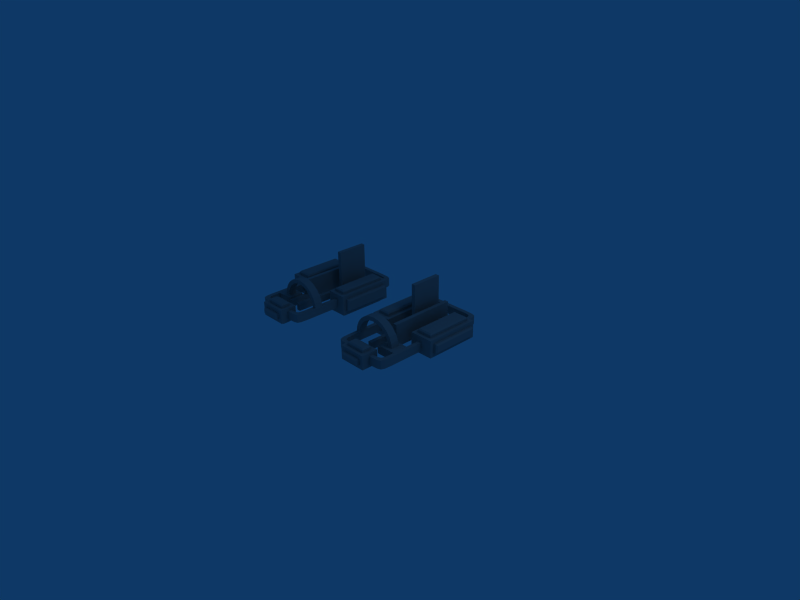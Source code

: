 # Source: archgreeble.blend  (saved by Blender 2.49.2; exported with 4.5.12 LTS)
import bpy
from mathutils import Matrix  # noqa: F401  (used for matrix-valued properties, if any)

bpy.ops.wm.read_factory_settings(use_empty=True)
scene = bpy.context.scene
scene.name = 'Scene'

# ---- collections
col_collection_1 = bpy.data.collections.new('Collection 1'); scene.collection.children.link(col_collection_1)

# ---- materials (node trees are filled in below, after node groups)
mat_material = bpy.data.materials.new('Material')
mat_material.alpha_threshold = 0.0
mat_material.diffuse_color = (0.56, 0.56, 0.56, 1.0)
mat_material.roughness = 0.5
mat_material.line_color = (0.0, 0.0, 0.0, 1.0)

# ---- material node trees

# ---- world
world_world = bpy.data.worlds.new('World'); scene.world = world_world
world_world.color = (0.05656, 0.2208, 0.4)
world_world.use_sun_shadow = False
world_world.sun_shadow_jitter_overblur = 0.0
world_world.cycles.sampling_method = 'MANUAL'
world_world.cycles.sample_map_resolution = 256

# ---- cameras
cam_camera = bpy.data.cameras.new('Camera')
cam_camera.passepartout_alpha = 0.2
cam_camera.clip_end = 100.0
cam_camera.lens = 35.0
cam_camera.ortho_scale = 7.314
cam_camera.show_passepartout = False
cam_camera.show_safe_areas = True
cam_camera.dof.focus_distance = 0.0
cam_camera.dof.aperture_fstop = 128.0

# ---- lights
light_spot = bpy.data.lights.new('Spot', 'POINT')
light_spot.transmission_factor = 0.0
light_spot.cutoff_distance = 30.0
light_spot.energy = 100.0
light_spot.shadow_buffer_clip_start = 1.001
light_spot.shadow_soft_size = 1.0
light_spot.shadow_maximum_resolution = 0.006
light_spot.use_absolute_resolution = True
light_spot.cycles.use_multiple_importance_sampling = False

# ---- meshes
me_mesh_001 = bpy.data.meshes.new('Mesh.001')
me_mesh_001.from_pydata([(1.09, 0.5672, 0.9703), (-3.068, 0.5672, 0.9703), (-3.068, 0.8776, 0.9703), (-2.758, -0.8477, 0.9503), (-2.131, -1.153, 0.9904), (-2.758, -1.153, 0.9904), (-2.758, -0.9126, 1.876), (-2.131, -0.9126, 1.876), (-2.758, -0.7939, 1.359), (-2.131, -0.6439, 1.721), (-2.758, -0.6439, 1.721), (-2.758, -0.4053, 2.032), (-2.758, -0.2495, 2.539), (-2.131, -0.2495, 2.539), (-2.758, -0.09435, 2.271), (-2.131, 0.1874, 2.72), (-2.131, -0.09435, 2.271), (-2.758, 0.1874, 2.72), (-2.131, 0.6563, 2.472), (-2.758, 0.2677, 2.421), (-2.758, 1.125, 2.72), (-2.131, 0.6563, 2.782), (-2.131, 1.125, 2.72), (-2.758, 1.562, 2.539), (-2.131, 1.562, 2.539), (-2.758, 1.937, 2.251), (-2.131, 1.718, 2.032), (-2.758, 1.407, 2.271), (-2.758, 2.225, 1.876), (-2.131, 2.406, 1.439), (-2.758, 2.406, 1.439), (-2.131, 2.107, 1.359), (-2.131, 2.465, 0.9904), (-2.131, -1.094, 1.439), (-2.131, -0.8477, 0.9503), (-2.131, -0.7939, 1.359), (-2.131, -0.6247, 2.251), (-2.131, -0.4053, 2.032), (-2.131, 0.2677, 2.421), (-2.131, 1.045, 2.421), (-2.131, 1.407, 2.271), (-2.131, 1.937, 2.251), (-2.131, 1.957, 1.721), (-2.131, 2.16, 0.9503), (-2.131, 2.225, 1.876), (-2.758, -1.094, 1.439), (-2.758, -0.6247, 2.251), (-2.758, 0.6563, 2.782), (-2.758, 0.6563, 2.472), (-2.758, 1.045, 2.421), (-2.758, 1.718, 2.032), (-2.758, 1.957, 1.721), (-2.758, 2.107, 1.359), (-2.758, 2.16, 0.9503), (-2.758, 2.465, 0.9904), (-4.474, 1.505, 1.082), (-4.441, -1.534, 1.082), (-4.441, 2.041, 1.082), (-4.164, -0.997, 1.082), (-4.137, -1.333, 1.082), (-3.537, -1.934, 1.082), (3.962, -1.934, 1.082), (-3.068, -0.3701, 1.082), (4.562, -1.333, 1.082), (4.499, -1.901, 1.082), (-4.073, 2.409, 1.082), (-4.164, 1.505, 1.082), (-4.341, 2.309, 1.082), (-4.056, 2.024, 1.082), (-3.872, 2.105, 1.082), (4.499, 2.409, 1.082), (4.766, 2.309, 1.082), (4.866, 2.041, 1.082), (4.866, -1.534, 1.082), (-4.474, -0.997, 1.082), (-4.474, 1.505, 0.4243), (-4.441, 2.041, 0.4243), (-4.073, 2.409, 0.4243), (-3.537, 2.442, 1.082), (3.962, 2.442, 0.4243), (3.962, 2.442, 1.082), (4.499, 2.409, 0.4243), (4.866, 2.041, 0.4243), (4.899, 1.505, 1.082), (4.899, -0.997, 1.082), (4.899, -0.997, 0.4243), (4.766, -1.801, 1.082), (3.962, -1.934, 0.4243), (-4.341, -1.801, 0.4243), (-4.073, -1.901, 1.082), (-4.341, -1.801, 1.082), (-4.441, -1.534, 0.4243), (-4.474, -0.997, 0.4243), (-3.537, -1.624, 1.082), (-3.068, -1.624, 1.082), (-3.068, -1.624, 0.4243), (-3.068, -0.3701, 0.9703), (-1.854, -0.3701, 0.9703), (-1.854, -0.3701, 1.082), (-1.854, -1.624, 1.082), (4.297, -1.597, 0.4243), (3.962, -1.624, 0.4243), (3.962, -1.624, 1.082), (4.297, -1.597, 1.082), (4.481, -1.516, 0.4243), (4.481, -1.516, 1.082), (4.562, -1.333, 0.4243), (4.589, -0.997, 1.082), (4.589, -0.997, 0.4243), (4.589, 1.505, 1.082), (4.563, 1.84, 0.4243), (4.563, 1.84, 1.082), (4.484, 2.024, 0.4243), (4.484, 2.024, 1.082), (4.301, 2.105, 0.4243), (4.301, 2.105, 1.082), (3.962, 2.132, 1.082), (-3.537, 2.132, 1.082), (-3.872, 2.105, 0.4243), (-3.537, 2.132, 0.4243), (-4.056, 2.024, 0.4243), (-4.137, 1.84, 1.082), (-4.164, -0.997, 0.4243), (-4.056, -1.516, 1.082), (-3.537, -1.624, 0.4243), (-3.872, -1.597, 1.082), (-4.137, 1.84, 0.4243), (-4.341, 2.309, 0.4243), (-3.537, 2.442, 0.4243), (3.962, 2.132, 0.4243), (4.766, 2.309, 0.4243), (4.589, 1.505, 0.4243), (-4.137, -1.333, 0.4243), (-4.164, 1.505, 0.4243), (-4.073, -1.901, 0.4243), (-4.056, -1.516, 0.4243), (-3.537, -1.934, 0.4243), (-3.872, -1.597, 0.4243), (-1.854, -1.624, 0.4243), (4.499, -1.901, 0.4243), (4.766, -1.801, 0.4243), (4.866, -1.534, 0.4243), (4.899, 1.505, 0.4243), (-3.068, -0.3701, 0.4243), (-3.068, -0.05973, 0.9703), (-3.068, -0.05973, 0.4243), (3.493, -0.05973, 0.4243), (3.493, -0.05973, 2.16), (-1.591, -0.05973, 0.9703), (3.493, -0.3701, 0.4243), (3.493, -0.3701, 2.16), (-1.854, -0.3701, 0.4243), (3.493, 0.8776, 0.4243), (-3.068, 0.8776, 0.4243), (3.493, 0.5672, 0.4243), (3.493, 0.8776, 3.929), (1.09, 0.8776, 0.9703), (1.09, 0.8776, 3.929), (3.493, 0.5672, 3.929), (-3.068, 0.5672, 0.4243), (-1.591, -0.3701, 0.9703), (-1.591, -0.3701, 2.16), (-1.591, -0.05973, 2.16), (1.09, 0.5672, 3.929), (-0.4437, -2.819, 1.222), (-0.4437, -2.819, 0.5081), (3.519, -2.819, 1.53), (-0.7518, -2.819, 0.2), (-0.7518, -2.819, 1.53), (-0.7518, -0.9736, 0.2), (-0.6337, 1.517, 1.512), (3.46, 1.825, 1.512), (3.768, 1.517, 1.512), (-0.6337, 3.079, 1.512), (-0.3257, 2.771, 1.512), (3.768, 3.079, 1.512), (3.768, 3.079, -0.056), (-0.3257, 2.771, -0.056), (-0.6337, 3.079, -0.056), (3.46, 2.771, -0.056), (-0.3257, 1.825, -0.056), (3.46, 1.825, -0.056), (3.768, 1.517, -0.056), (-0.6337, 1.517, -0.056), (-5.08, 1.337, 0.229), (-4.069, -0.4888, 0.229), (-5.08, -0.7969, 0.229), (3.211, -2.511, 1.53), (-0.7518, -0.9736, 1.53), (3.519, -0.9736, 1.53), (3.211, -1.282, 0.2), (3.519, -0.9736, 0.2), (3.211, -2.511, 0.2), (-0.4437, -2.511, 0.2), (3.519, -2.819, 0.2), (-3.761, -0.7969, 1.3), (-4.772, -0.4888, 1.3), (-4.069, -0.4888, 1.3), (-4.772, 1.029, 1.3), (-3.761, 1.337, 1.3), (-5.08, -0.7969, 1.3), (-5.08, 1.029, 0.9919), (-3.761, 1.337, 0.229), (-5.08, 1.337, 1.3), (-3.761, -0.7969, 0.229), (-4.069, 1.029, 1.3), (-4.069, 1.029, 1.5), (-5.28, 1.029, 0.5371), (-0.3257, 2.771, 1.712), (-5.08, -0.4888, 0.9919), (-5.08, -0.4888, 0.5371), (-0.4437, -3.019, 1.222), (-0.4437, -2.511, 0.0), (3.211, -2.511, 0.0), (3.46, 3.279, 0.2521), (3.46, 3.079, 0.2521), (3.46, 3.079, 1.204), (-0.4437, -1.282, 1.53), (-0.3257, 1.825, -0.256), (-0.3257, 3.079, 0.2521), (-0.3257, 3.079, 1.204), (-0.3257, 1.825, 1.512), (-0.3257, 1.825, 1.712), (-0.2257, 2.671, 1.812), (3.46, 2.771, 1.512), (-5.08, 1.029, 0.5371), (-5.28, -0.4888, 0.5371), (3.211, -2.819, 0.5081), (3.211, -3.019, 1.222), (3.211, -2.819, 1.222), (3.211, -1.282, 0.0), (3.211, -1.282, 1.53), (-0.4437, -1.282, 0.2), (3.36, 1.925, -0.356), (3.46, 1.825, -0.256), (-4.169, -0.3888, 1.6), (-4.169, 0.9293, 1.6), (-0.3437, -3.119, 0.6081), (-0.3437, -3.119, 1.122), (3.211, -3.019, 0.5081), (3.111, -1.382, -0.1), (-0.3437, -1.382, 1.83), (-0.4437, -2.511, 1.53), (3.211, -2.511, 1.73), (3.36, 2.671, 1.812), (3.36, 1.925, 1.812), (-5.38, 0.9293, 0.6371), (-5.28, 1.029, 0.9919), (-5.38, -0.3888, 0.6371), (-5.28, -0.4888, 0.9919), (-0.3437, -2.411, -0.1), (3.111, -2.411, -0.1), (3.46, 2.771, -0.256), (3.36, 3.379, 0.3521), (3.111, -1.382, 1.83), (-0.2257, 2.671, -0.356), (-0.2257, 3.379, 1.104), (-0.2257, 3.379, 0.3521), (-0.2257, 1.925, 1.812), (3.46, 1.825, 1.712), (-5.38, 0.9293, 0.8919), (-5.38, -0.3888, 0.8919), (-0.3257, 2.771, -0.256), (3.36, 2.671, -0.356), (3.46, 3.279, 1.204), (-0.3257, 3.279, 1.204), (3.36, 3.379, 1.104), (-4.772, -0.4888, 1.5), (-4.069, -0.4888, 1.5), (3.46, 2.771, 1.712), (3.111, -3.119, 0.6081), (3.111, -3.119, 1.122), (3.111, -2.411, 1.83), (3.211, -1.282, 1.73), (-0.4437, -1.282, 0.0), (-0.3437, -1.382, -0.1), (-0.2257, 1.925, -0.356), (-0.3257, 3.279, 0.2521), (-0.3437, -2.411, 1.83), (-0.4437, -1.282, 1.73), (-0.4437, -2.511, 1.73), (-4.672, -0.3888, 1.6), (-4.772, 1.029, 1.5), (-4.672, 0.9293, 1.6), (-0.4437, -3.019, 0.5081), (-4.069, 1.029, 0.029), (-4.069, 1.029, 0.229), (-4.772, 1.029, 0.229), (-4.772, -0.4888, 0.229), (-4.672, 0.9293, -0.071), (-4.169, 0.9293, -0.071), (-4.772, -0.4888, 0.029), (-4.069, -0.4888, 0.029), (-4.672, -0.3888, -0.071), (-4.169, -0.3888, -0.071), (-4.772, 1.029, 0.029)], [], [(7, 34, 35), (36, 9, 37), (44, 42, 31), (44, 32, 29), (3, 6, 8), (10, 46, 11), (51, 28, 52), (54, 28, 30), (67, 90, 58), (58, 90, 59), (125, 60, 93), (103, 64, 105), (63, 86, 107), (107, 86, 109), (121, 67, 66), (66, 67, 58), (78, 69, 117), (70, 115, 113), (71, 111, 109), (71, 109, 86), (143, 62, 96), (98, 151, 97), (88, 127, 133), (133, 127, 126), (118, 128, 119), (114, 81, 112), (110, 130, 131), (131, 130, 108), (132, 88, 122), (122, 88, 133), (136, 137, 124), (139, 100, 104), (140, 106, 108), (140, 108, 130), (151, 146, 149), (160, 150, 161), (48, 18, 38, 19), (47, 21, 22, 20), (4, 34, 7, 33), (105, 64, 86, 63), (142, 82, 72, 83), (63, 107, 108, 106), (119, 117, 69, 118), (190, 191, 194, 192), (184, 203, 199, 202), (207, 225, 210, 226), (239, 227, 229, 228), (260, 247, 207, 246), (226, 249, 261, 248), (280, 278, 241, 279), (267, 281, 283, 282), (291, 293, 294, 292), (295, 289, 293, 291), (290, 285, 292, 294), (295, 285, 290, 289), (288, 287, 295, 291), (289, 290, 294, 293), (292, 285, 286, 185), (292, 185, 288, 291), (295, 287, 286, 285), (243, 272, 278, 280), (275, 274, 230, 240), (239, 270, 237, 284), (277, 257, 253, 214), (218, 276, 233, 234), (274, 275, 250, 212), (284, 237, 238, 211), (272, 243, 273, 254), (240, 230, 213, 251), (239, 228, 271, 270), (246, 207, 226, 248), (282, 283, 236, 206), (208, 223, 244, 269), (267, 268, 235, 281), (265, 264, 266, 256), (262, 252, 263, 255), (261, 249, 247, 260), (222, 259, 245, 258), (265, 256, 257, 277), (262, 255, 276, 218), (279, 241, 254, 273), (214, 253, 266, 264), (263, 252, 234, 233), (251, 213, 212, 250), (271, 228, 211, 238), (222, 258, 223, 208), (235, 268, 206, 236), (245, 259, 269, 244), (187, 243, 280, 242), (278, 272, 254, 241), (274, 232, 190, 230), (275, 240, 251, 250), (165, 227, 239, 284), (270, 271, 238, 237), (267, 282, 198, 196), (281, 235, 236, 283), (280, 279, 217, 242), (277, 214, 215, 219), (257, 256, 266, 253), (234, 181, 180, 218), (255, 263, 233, 276), (193, 232, 274, 212), (211, 164, 165, 284), (187, 231, 273, 243), (213, 230, 190, 192), (261, 260, 246, 248), (198, 282, 206, 205), (174, 208, 269, 224), (258, 245, 244, 223), (197, 268, 267, 196), (220, 216, 264, 265), (262, 177, 179, 252), (249, 209, 201, 247), (171, 259, 222, 221), (220, 265, 277, 219), (180, 177, 262, 218), (217, 279, 273, 231), (215, 214, 264, 216), (234, 252, 179, 181), (213, 192, 193, 212), (211, 228, 229, 164), (210, 209, 249, 226), (222, 208, 174, 221), (207, 247, 201, 225), (197, 205, 206, 268), (171, 224, 269, 259), (204, 202, 199, 195), (201, 203, 184, 225), (186, 210, 225, 184), (200, 209, 210, 186), (200, 203, 201, 209), (197, 195, 199, 205), (203, 198, 205, 199), (200, 196, 198, 203), (200, 195, 197, 196), (204, 195, 200, 186), (194, 191, 189, 166), (167, 193, 192, 194), (169, 232, 193, 167), (169, 191, 190, 232), (169, 188, 189, 191), (187, 166, 189, 231), (188, 217, 231, 189), (168, 242, 217, 188), (168, 166, 187, 242), (286, 202, 204, 185), (186, 288, 185, 204), (184, 287, 288, 186), (184, 202, 286, 287), (170, 173, 178, 183), (182, 172, 170, 183), (182, 176, 175, 172), (179, 176, 182, 181), (183, 180, 181, 182), (178, 177, 180, 183), (178, 176, 179, 177), (220, 173, 175, 216), (176, 215, 216, 175), (178, 219, 215, 176), (178, 173, 220, 219), (171, 172, 175, 224), (173, 174, 224, 175), (170, 221, 174, 173), (170, 172, 171, 221), (168, 188, 169, 167), (229, 166, 168, 164), (167, 165, 164, 168), (194, 227, 165, 167), (194, 166, 229, 227), (156, 0, 163, 157), (163, 158, 155, 157), (161, 162, 148, 160), (161, 150, 147, 162), (154, 0, 1, 159), (163, 0, 154, 158), (154, 152, 155, 158), (152, 156, 157, 155), (153, 2, 156, 152), (1, 2, 153, 159), (153, 152, 154, 159), (143, 96, 97, 151), (149, 150, 160, 151), (149, 146, 147, 150), (146, 148, 162, 147), (145, 144, 148, 146), (96, 144, 145, 143), (145, 146, 151, 143), (130, 82, 141, 140), (104, 106, 140, 139), (101, 100, 139, 87), (95, 138, 101, 87), (143, 151, 138, 95), (124, 95, 87, 136), (134, 135, 137, 136), (88, 132, 135, 134), (112, 81, 130, 110), (79, 81, 114, 129), (128, 79, 129, 119), (77, 128, 118, 120), (127, 77, 120, 126), (76, 127, 88, 91), (137, 125, 93, 124), (135, 123, 125, 137), (135, 132, 59, 123), (132, 122, 58, 59), (122, 133, 66, 58), (133, 126, 121, 66), (126, 120, 68, 121), (118, 69, 68, 120), (129, 116, 117, 119), (114, 115, 116, 129), (112, 113, 115, 114), (111, 113, 112, 110), (109, 111, 110, 131), (107, 109, 131, 108), (105, 63, 106, 104), (100, 103, 105, 104), (101, 102, 103, 100), (138, 99, 102, 101), (138, 151, 98, 99), (96, 62, 98, 97), (94, 62, 143, 95), (124, 93, 94, 95), (56, 74, 92, 91), (90, 56, 91, 88), (134, 89, 90, 88), (136, 60, 89, 134), (87, 61, 60, 136), (139, 64, 61, 87), (140, 86, 64, 139), (140, 141, 73, 86), (141, 85, 84, 73), (85, 142, 83, 84), (82, 130, 71, 72), (81, 70, 71, 130), (79, 80, 70, 81), (128, 78, 80, 79), (77, 65, 78, 128), (127, 67, 65, 77), (57, 67, 127, 76), (55, 57, 76, 75), (74, 55, 75, 92), (94, 99, 98, 62), (86, 73, 72, 71), (113, 111, 71, 70), (116, 115, 70, 80), (117, 116, 80, 78), (65, 68, 69, 78), (67, 121, 68, 65), (61, 64, 103, 102), (94, 61, 102, 99), (60, 61, 94, 93), (89, 60, 125, 123), (90, 89, 123, 59), (56, 90, 67, 57), (52, 28, 54, 53), (50, 25, 28, 51), (27, 23, 25, 50), (49, 20, 23, 27), (48, 47, 20, 49), (17, 47, 48, 19), (12, 17, 19, 14), (46, 12, 14, 11), (6, 46, 10, 8), (5, 45, 6, 3), (31, 43, 32, 44), (26, 42, 44, 41), (40, 26, 41, 24), (39, 40, 24, 22), (18, 39, 22, 21), (15, 38, 18, 21), (13, 16, 38, 15), (36, 37, 16, 13), (7, 35, 9, 36), (54, 32, 43, 53), (53, 43, 31, 52), (54, 30, 29, 32), (31, 42, 51, 52), (30, 28, 44, 29), (51, 42, 26, 50), (44, 28, 25, 41), (50, 26, 40, 27), (23, 24, 41, 25), (27, 40, 39, 49), (20, 22, 24, 23), (49, 39, 18, 48), (17, 15, 21, 47), (19, 38, 16, 14), (12, 13, 15, 17), (14, 16, 37, 11), (46, 36, 13, 12), (9, 10, 11, 37), (6, 7, 36, 46), (8, 10, 9, 35), (45, 33, 7, 6), (3, 8, 35, 34), (5, 4, 33, 45), (3, 34, 4, 5), (1, 0, 156, 2), (96, 97, 148, 144), (82, 142, 85, 141), (148, 97, 151, 160), (75, 76, 91, 92), (73, 84, 83, 72), (74, 56, 57, 55)])
_uv = me_mesh_001.uv_layers.new(name='UVTex')
_uv.uv.foreach_set('vector', [0.7287, 0.5072, 0.7026, 0.5053, 0.7141, 0.5038, 0.7393, 0.4991, 0.7243, 0.4996, 0.7331, 0.4929, 0.729, 0.4189, 0.7246, 0.4264, 0.7144, 0.4222, 0.729, 0.4189, 0.704, 0.412, 0.7167, 0.4137, 0.8036, 0.05064, 0.8297, 0.04873, 0.8152, 0.05212, 0.8254, 0.05631, 0.8403, 0.0568, 0.8341, 0.063, 0.8256, 0.1295, 0.83, 0.1371, 0.8154, 0.1338, 0.8051, 0.1439, 0.83, 0.1371, 0.8177, 0.1422, 0.528, 0.3021, 0.4123, 0.3024, 0.4349, 0.2974, 0.4349, 0.2974, 0.4123, 0.3024, 0.4254, 0.2966, 0.418, 0.2892, 0.4084, 0.2798, 0.4172, 0.2798, 0.4173, 0.05925, 0.4087, 0.05362, 0.4195, 0.05407, 0.4247, 0.05179, 0.4115, 0.04608, 0.4341, 0.051, 0.4341, 0.051, 0.4115, 0.04608, 0.5045, 0.05078, 0.5147, 0.2964, 0.528, 0.3021, 0.5053, 0.2972, 0.5053, 0.2972, 0.528, 0.3021, 0.4349, 0.2974, 0.5316, 0.2794, 0.5222, 0.2889, 0.5229, 0.2794, 0.53, 0.05325, 0.5215, 0.05882, 0.5192, 0.05368, 0.5272, 0.04572, 0.514, 0.05149, 0.5045, 0.05078, 0.5272, 0.04572, 0.5045, 0.05078, 0.4115, 0.04608, 0.4078, 0.04205, 0.4078, 0.04205, 0.4078, 0.04205, 0.4078, 0.04205, 0.4078, 0.04205, 0.4078, 0.04205, 0.5361, 0.04572, 0.6518, 0.04608, 0.6291, 0.051, 0.6291, 0.051, 0.6518, 0.04608, 0.6386, 0.05179, 0.646, 0.05925, 0.6555, 0.06873, 0.6467, 0.0687, 0.6453, 0.2893, 0.6538, 0.2949, 0.643, 0.2945, 0.6378, 0.2967, 0.651, 0.3024, 0.6284, 0.2974, 0.6284, 0.2974, 0.651, 0.3024, 0.558, 0.2972, 0.5493, 0.05151, 0.5361, 0.04572, 0.5587, 0.05078, 0.5587, 0.05078, 0.5361, 0.04572, 0.6291, 0.051, 0.5323, 0.06835, 0.5418, 0.05893, 0.541, 0.06838, 0.5325, 0.2945, 0.5411, 0.2889, 0.5434, 0.2941, 0.5353, 0.3021, 0.5485, 0.2964, 0.558, 0.2972, 0.5353, 0.3021, 0.558, 0.2972, 0.651, 0.3024, 0.5762, 0.1158, 0.5844, 0.2664, 0.5757, 0.2664, 0.7697, 0.1852, 0.8036, 0.0422, 0.8032, 0.1853, 0.6484, 0.46, 0.666, 0.4601, 0.666, 0.471, 0.6483, 0.471, 0.5852, 0.5206, 0.6029, 0.5206, 0.6029, 0.5337, 0.5853, 0.5338, 0.7037, 0.5139, 0.7026, 0.5053, 0.7287, 0.5072, 0.7164, 0.5122, 0.4195, 0.05407, 0.4087, 0.05362, 0.4115, 0.04608, 0.4247, 0.05179, 0.5131, 0.4491, 0.5131, 0.434, 0.5316, 0.4341, 0.5316, 0.4492, 0.9243, 0.3319, 0.9244, 0.3414, 0.9059, 0.3414, 0.9058, 0.332, 0.8873, 0.4529, 0.9058, 0.4528, 0.9058, 0.4623, 0.8873, 0.4623, 0.5229, 0.4177, 0.5316, 0.4263, 0.4797, 0.4265, 0.4883, 0.4178, 0.7027, 0.5139, 0.7329, 0.514, 0.7328, 0.5511, 0.7026, 0.551, 0.6724, 0.5577, 0.6667, 0.5578, 0.6666, 0.515, 0.6722, 0.515, 0.8023, 0.206, 0.8079, 0.206, 0.808, 0.2261, 0.8024, 0.2261, 0.5581, 0.5638, 0.5609, 0.5666, 0.5481, 0.5666, 0.5509, 0.5638, 0.8982, 0.4701, 0.8982, 0.4829, 0.8954, 0.4801, 0.8953, 0.4729, 0.4282, 0.5312, 0.431, 0.534, 0.4309, 0.563, 0.4281, 0.5658, 0.8804, 0.5277, 0.8832, 0.5306, 0.8831, 0.5677, 0.8803, 0.5705, 0.5086, 0.4265, 0.5114, 0.4293, 0.5115, 0.4434, 0.5086, 0.4463, 0.434, 0.5739, 0.4311, 0.5711, 0.431, 0.534, 0.4338, 0.5312, 0.8661, 0.5306, 0.8689, 0.5277, 0.869, 0.5705, 0.8662, 0.5677, 0.5115, 0.4463, 0.5114, 0.4661, 0.5086, 0.4632, 0.5086, 0.4491, 0.4394, 0.5312, 0.4396, 0.5739, 0.434, 0.5739, 0.4338, 0.5312, 0.5783, 0.7657, 0.5785, 0.8305, 0.4088, 0.831, 0.4086, 0.7662, 0.869, 0.5705, 0.8689, 0.5277, 0.8745, 0.5277, 0.8746, 0.5705, 0.7895, 0.5322, 0.7951, 0.5322, 0.795, 0.552, 0.7894, 0.552, 0.7829, 0.5322, 0.7885, 0.5322, 0.7885, 0.552, 0.7829, 0.552, 0.9453, 0.3212, 0.9481, 0.324, 0.9478, 0.4212, 0.945, 0.424, 0.6995, 0.4149, 0.7023, 0.412, 0.7026, 0.5149, 0.6998, 0.5121, 0.9455, 0.2233, 0.9427, 0.2205, 0.943, 0.1233, 0.9459, 0.1205, 0.9399, 0.1205, 0.9427, 0.1233, 0.9424, 0.2242, 0.9396, 0.227, 0.4524, 0.3062, 0.4552, 0.309, 0.4555, 0.4099, 0.4527, 0.4128, 0.4425, 0.5658, 0.4397, 0.563, 0.4396, 0.534, 0.4424, 0.5312, 0.8931, 0.1624, 0.8954, 0.1591, 0.9097, 0.1567, 0.913, 0.159, 0.565, 0.4583, 0.5622, 0.4611, 0.5623, 0.4265, 0.5651, 0.4293, 0.6998, 0.5121, 0.7026, 0.5149, 0.668, 0.515, 0.6708, 0.5122, 0.8023, 0.206, 0.8024, 0.2261, 0.7996, 0.2233, 0.7995, 0.2089, 0.5509, 0.5638, 0.5481, 0.5666, 0.548, 0.5239, 0.5508, 0.5267, 0.8221, 0.2063, 0.825, 0.2091, 0.825, 0.2233, 0.8222, 0.2261, 0.9397, 0.4241, 0.9425, 0.4269, 0.9422, 0.5278, 0.9393, 0.5306, 0.8137, 0.2261, 0.8136, 0.2063, 0.8165, 0.2091, 0.8165, 0.2233, 0.4764, 0.4128, 0.4767, 0.5193, 0.4739, 0.5165, 0.4735, 0.4156, 0.479, 0.3061, 0.4793, 0.4127, 0.4765, 0.4099, 0.4762, 0.3089, 0.558, 0.5266, 0.5608, 0.5238, 0.5609, 0.5666, 0.5581, 0.5638, 0.9308, 0.227, 0.9312, 0.1205, 0.934, 0.1233, 0.9337, 0.2242, 0.8524, 0.1439, 0.8552, 0.1467, 0.8552, 0.1679, 0.8524, 0.1707, 0.479, 0.3061, 0.4762, 0.3089, 0.4552, 0.309, 0.4524, 0.3062, 0.9481, 0.424, 0.9509, 0.4268, 0.9512, 0.5241, 0.9484, 0.5269, 0.4196, 0.5312, 0.4224, 0.534, 0.4225, 0.5551, 0.4197, 0.5579, 0.7744, 0.535, 0.7772, 0.5322, 0.7771, 0.5588, 0.7743, 0.556, 0.6708, 0.5122, 0.668, 0.515, 0.6677, 0.4121, 0.6705, 0.4149, 0.8934, 0.06084, 0.8957, 0.05759, 0.913, 0.159, 0.9097, 0.1567, 0.8008, 0.5322, 0.8036, 0.5351, 0.8036, 0.5561, 0.8007, 0.5589, 0.8653, 0.5677, 0.8624, 0.5705, 0.8626, 0.5277, 0.8654, 0.5306, 0.7743, 0.5561, 0.7714, 0.5589, 0.7715, 0.5322, 0.7743, 0.5351, 0.9397, 0.3211, 0.9453, 0.3212, 0.945, 0.424, 0.9394, 0.424, 0.04044, 0.631, 0.3059, 0.6318, 0.3062, 0.5527, 0.04069, 0.5519, 0.9516, 0.424, 0.9572, 0.4241, 0.9569, 0.5269, 0.9512, 0.5269, 0.3039, 0.442, 0.03844, 0.4428, 0.03869, 0.5219, 0.3042, 0.5211, 0.9515, 0.1205, 0.9512, 0.2234, 0.9455, 0.2233, 0.9459, 0.1205, 0.3039, 0.967, 0.3041, 0.9275, 0.03857, 0.9267, 0.03844, 0.9662, 0.8804, 0.5277, 0.8803, 0.5705, 0.8746, 0.5705, 0.8748, 0.5277, 0.5852, 0.6241, 0.585, 0.6889, 0.4153, 0.6884, 0.4155, 0.6236, 0.4282, 0.5312, 0.4281, 0.5658, 0.4225, 0.5657, 0.4226, 0.5312, 0.9399, 0.1205, 0.9396, 0.227, 0.934, 0.227, 0.9343, 0.1205, 0.314, 0.7184, 0.3142, 0.6606, 0.03862, 0.6598, 0.03844, 0.7176, 0.8044, 0.4751, 0.81, 0.4751, 0.8104, 0.5817, 0.8047, 0.5817, 0.3122, 0.7533, 0.03662, 0.7524, 0.03644, 0.8097, 0.312, 0.8106, 0.448, 0.5312, 0.4481, 0.5657, 0.4425, 0.5658, 0.4424, 0.5312, 0.8393, 0.2261, 0.8337, 0.2261, 0.8337, 0.206, 0.8393, 0.206, 0.841, 0.2212, 0.8411, 0.1866, 0.8467, 0.1867, 0.8466, 0.2213, 0.4711, 0.5539, 0.471, 0.5193, 0.4766, 0.5193, 0.4767, 0.5539, 0.4152, 0.9197, 0.5849, 0.9202, 0.5848, 0.9531, 0.4151, 0.9525, 0.8165, 0.2064, 0.8221, 0.2063, 0.8222, 0.2261, 0.8166, 0.2261, 0.934, 0.424, 0.9397, 0.4241, 0.9393, 0.5306, 0.9337, 0.5306, 0.03662, 0.8907, 0.3122, 0.8899, 0.312, 0.8326, 0.03644, 0.8334, 0.808, 0.2064, 0.8136, 0.2063, 0.8137, 0.2261, 0.8081, 0.2261, 0.6033, 0.5193, 0.603, 0.4127, 0.6086, 0.4127, 0.6089, 0.5193, 0.603, 0.3061, 0.6086, 0.3061, 0.6089, 0.4127, 0.6033, 0.4127, 0.8466, 0.1866, 0.841, 0.1866, 0.8411, 0.1439, 0.8467, 0.1439, 0.9255, 0.1205, 0.9312, 0.1205, 0.9308, 0.227, 0.9252, 0.227, 0.8468, 0.1439, 0.8524, 0.1439, 0.8524, 0.1707, 0.8467, 0.1707, 0.4134, 0.5312, 0.4135, 0.5578, 0.4079, 0.5578, 0.4078, 0.5312, 0.9425, 0.4241, 0.9481, 0.424, 0.9484, 0.5269, 0.9428, 0.5269, 0.414, 0.5312, 0.4196, 0.5312, 0.4197, 0.5579, 0.414, 0.558, 0.7771, 0.5588, 0.7772, 0.5322, 0.7829, 0.5322, 0.7828, 0.5589, 0.9518, 0.1205, 0.9574, 0.1205, 0.9571, 0.2234, 0.9515, 0.2233, 0.9485, 0.424, 0.9481, 0.3212, 0.9538, 0.3211, 0.9541, 0.424, 0.9038, 0.4701, 0.9038, 0.4829, 0.8982, 0.4829, 0.8982, 0.4701, 0.8008, 0.5322, 0.8007, 0.5589, 0.7951, 0.5588, 0.7952, 0.5322, 0.9076, 0.04462, 0.9076, 0.05743, 0.902, 0.05744, 0.9019, 0.04464, 0.8568, 0.5705, 0.8569, 0.5277, 0.8626, 0.5277, 0.8624, 0.5705, 0.7658, 0.5588, 0.7659, 0.5322, 0.7715, 0.5322, 0.7714, 0.5589, 0.8856, 0.2269, 0.8858, 0.1669, 0.9159, 0.167, 0.9157, 0.227, 0.9137, 0.5349, 0.9224, 0.5435, 0.8923, 0.5436, 0.9009, 0.5349, 0.8921, 0.4835, 0.9008, 0.4922, 0.9009, 0.5349, 0.8923, 0.5436, 0.9222, 0.4834, 0.9136, 0.4921, 0.9008, 0.4922, 0.8921, 0.4835, 0.9222, 0.4834, 0.9224, 0.5435, 0.9137, 0.5349, 0.9136, 0.4921, 0.6196, 0.4816, 0.6109, 0.4902, 0.6111, 0.4302, 0.6198, 0.4388, 0.6483, 0.4303, 0.6396, 0.4389, 0.6198, 0.4388, 0.6111, 0.4302, 0.6481, 0.4903, 0.6394, 0.4816, 0.6396, 0.4389, 0.6483, 0.4303, 0.6481, 0.4903, 0.6109, 0.4902, 0.6196, 0.4816, 0.6394, 0.4816, 0.6724, 0.5151, 0.7025, 0.515, 0.7026, 0.5521, 0.6725, 0.5522, 0.848, 0.2269, 0.8481, 0.175, 0.8856, 0.1751, 0.8854, 0.227, 0.4793, 0.3063, 0.488, 0.3149, 0.4883, 0.4178, 0.4797, 0.4265, 0.5313, 0.3061, 0.5226, 0.3148, 0.488, 0.3149, 0.4793, 0.3063, 0.5313, 0.3061, 0.5316, 0.4263, 0.5229, 0.4177, 0.5226, 0.3148, 0.8557, 0.04205, 0.8931, 0.04216, 0.8928, 0.1624, 0.8553, 0.1623, 0.5406, 0.3148, 0.532, 0.3061, 0.5839, 0.3063, 0.5752, 0.3149, 0.5836, 0.4265, 0.5749, 0.4178, 0.5752, 0.3149, 0.5839, 0.3063, 0.5316, 0.4263, 0.5403, 0.4177, 0.5749, 0.4178, 0.5836, 0.4265, 0.5316, 0.4263, 0.532, 0.3061, 0.5406, 0.3148, 0.5403, 0.4177, 0.8125, 0.1954, 0.8038, 0.2041, 0.8036, 0.144, 0.8123, 0.1527, 0.8408, 0.1439, 0.8321, 0.1526, 0.8123, 0.1527, 0.8036, 0.144, 0.841, 0.204, 0.8323, 0.1953, 0.8321, 0.1526, 0.8408, 0.1439, 0.841, 0.204, 0.8038, 0.2041, 0.8125, 0.1954, 0.8323, 0.1953, 0.6551, 0.5345, 0.6111, 0.5346, 0.6109, 0.4905, 0.6549, 0.4903, 0.4082, 0.3061, 0.4523, 0.3062, 0.4519, 0.4302, 0.4078, 0.43, 0.8919, 0.5277, 0.848, 0.5276, 0.8481, 0.4834, 0.8921, 0.4836, 0.8393, 0.4664, 0.848, 0.475, 0.804, 0.4751, 0.8127, 0.4664, 0.8036, 0.3512, 0.8123, 0.3599, 0.8127, 0.4664, 0.804, 0.4751, 0.8476, 0.3511, 0.8389, 0.3598, 0.8123, 0.3599, 0.8036, 0.3512, 0.8476, 0.3511, 0.848, 0.475, 0.8393, 0.4664, 0.8389, 0.3598, 0.6468, 0.3149, 0.6555, 0.3062, 0.6551, 0.4302, 0.6464, 0.4215, 0.6109, 0.43, 0.6196, 0.4214, 0.6464, 0.4215, 0.6551, 0.4302, 0.6113, 0.3061, 0.62, 0.3148, 0.6196, 0.4214, 0.6109, 0.43, 0.6113, 0.3061, 0.6555, 0.3062, 0.6468, 0.3149, 0.62, 0.3148, 0.8127, 0.2357, 0.804, 0.227, 0.848, 0.2272, 0.8393, 0.2358, 0.8476, 0.3511, 0.8389, 0.3424, 0.8393, 0.2358, 0.848, 0.2272, 0.8036, 0.3509, 0.8123, 0.3423, 0.8389, 0.3424, 0.8476, 0.3511, 0.8036, 0.3509, 0.804, 0.227, 0.8127, 0.2357, 0.8123, 0.3423, 0.848, 0.4752, 0.8478, 0.5272, 0.8104, 0.5271, 0.8105, 0.4751, 0.7949, 0.4206, 0.8036, 0.412, 0.8033, 0.5322, 0.7946, 0.5235, 0.7658, 0.5321, 0.7745, 0.5235, 0.7946, 0.5235, 0.8033, 0.5322, 0.7662, 0.4119, 0.7748, 0.4206, 0.7745, 0.5235, 0.7658, 0.5321, 0.7662, 0.4119, 0.8036, 0.412, 0.7949, 0.4206, 0.7748, 0.4206, 0.6571, 0.49, 0.6658, 0.49, 0.6661, 0.5733, 0.6574, 0.5733, 0.9252, 0.1204, 0.9254, 0.05278, 0.9341, 0.05281, 0.9339, 0.1205, 0.7908, 0.1926, 0.7995, 0.1926, 0.7994, 0.2261, 0.7907, 0.2261, 0.7543, 0.555, 0.7548, 0.4119, 0.7635, 0.4119, 0.7631, 0.555, 0.6555, 0.2273, 0.671, 0.2949, 0.6714, 0.412, 0.656, 0.412, 0.7543, 0.2947, 0.671, 0.2949, 0.6555, 0.2273, 0.7541, 0.227, 0.9246, 0.2271, 0.9334, 0.227, 0.9337, 0.3257, 0.9249, 0.3257, 0.6555, 0.2267, 0.671, 0.1591, 0.7543, 0.1594, 0.7541, 0.227, 0.656, 0.04205, 0.6714, 0.04209, 0.671, 0.1591, 0.6555, 0.2267, 0.9019, 0.05742, 0.8932, 0.05744, 0.8931, 0.04207, 0.9019, 0.04205, 0.9246, 0.04232, 0.9252, 0.227, 0.9165, 0.227, 0.9159, 0.04235, 0.7543, 0.1927, 0.7697, 0.1926, 0.7698, 0.2268, 0.7544, 0.2268, 0.7548, 0.04205, 0.8036, 0.0422, 0.7697, 0.1852, 0.7543, 0.1926, 0.8919, 0.5766, 0.8832, 0.5766, 0.8833, 0.5277, 0.8921, 0.5277, 0.7543, 0.4117, 0.7701, 0.2687, 0.8036, 0.2688, 0.8032, 0.4119, 0.7549, 0.227, 0.7703, 0.2271, 0.7701, 0.2687, 0.7543, 0.4117, 0.8866, 0.4675, 0.8953, 0.4675, 0.8953, 0.4829, 0.8866, 0.4829, 0.585, 0.0817, 0.5844, 0.2664, 0.5762, 0.1158, 0.5763, 0.08168, 0.651, 0.3024, 0.6435, 0.3052, 0.5428, 0.3049, 0.5353, 0.3021, 0.5434, 0.2941, 0.5485, 0.2964, 0.5353, 0.3021, 0.5325, 0.2945, 0.5404, 0.2794, 0.5411, 0.2889, 0.5325, 0.2945, 0.5316, 0.2794, 0.541, 0.08157, 0.5409, 0.1157, 0.5404, 0.2794, 0.5316, 0.2794, 0.5763, 0.08168, 0.5762, 0.1158, 0.5409, 0.1157, 0.541, 0.08157, 0.541, 0.06838, 0.541, 0.08157, 0.5316, 0.2794, 0.5323, 0.06835, 0.5333, 0.05325, 0.5441, 0.05377, 0.5418, 0.05893, 0.5323, 0.06835, 0.5361, 0.04572, 0.5493, 0.05151, 0.5441, 0.05377, 0.5333, 0.05325, 0.643, 0.2945, 0.6538, 0.2949, 0.651, 0.3024, 0.6378, 0.2967, 0.6548, 0.2798, 0.6538, 0.2949, 0.6453, 0.2893, 0.6461, 0.2798, 0.6555, 0.06873, 0.6548, 0.2798, 0.6461, 0.2798, 0.6467, 0.0687, 0.6546, 0.05362, 0.6555, 0.06873, 0.646, 0.05925, 0.6437, 0.05407, 0.6518, 0.04608, 0.6546, 0.05362, 0.6437, 0.05407, 0.6386, 0.05179, 0.6443, 0.04325, 0.6518, 0.04608, 0.5361, 0.04572, 0.5436, 0.04294, 0.8282, 0.5323, 0.8467, 0.5324, 0.8467, 0.5419, 0.8282, 0.5418, 0.8282, 0.5272, 0.8467, 0.5272, 0.8467, 0.5324, 0.8282, 0.5323, 0.9058, 0.3267, 0.9058, 0.3215, 0.9243, 0.3216, 0.9243, 0.3267, 0.9058, 0.3215, 0.9059, 0.3121, 0.9244, 0.3121, 0.9243, 0.3216, 0.9059, 0.3121, 0.9061, 0.2417, 0.9246, 0.2417, 0.9244, 0.3121, 0.9061, 0.2417, 0.9061, 0.2322, 0.9246, 0.2323, 0.9246, 0.2417, 0.9061, 0.2322, 0.9061, 0.227, 0.9246, 0.2271, 0.9246, 0.2323, 0.8873, 0.4623, 0.9058, 0.4623, 0.9058, 0.4674, 0.8873, 0.4675, 0.8866, 0.2418, 0.9051, 0.2417, 0.9058, 0.4528, 0.8873, 0.4529, 0.8866, 0.2322, 0.9051, 0.2322, 0.9051, 0.2417, 0.8866, 0.2418, 0.8866, 0.2271, 0.9051, 0.227, 0.9051, 0.2322, 0.8866, 0.2322, 0.9246, 0.4212, 0.9246, 0.4264, 0.9061, 0.4265, 0.9061, 0.4213, 0.9246, 0.4118, 0.9246, 0.4212, 0.9061, 0.4213, 0.9061, 0.4118, 0.9244, 0.3414, 0.9246, 0.4118, 0.9061, 0.4118, 0.9059, 0.3414, 0.9243, 0.3267, 0.9243, 0.3319, 0.9058, 0.332, 0.9058, 0.3268, 0.5845, 0.4793, 0.603, 0.4793, 0.603, 0.4844, 0.5845, 0.4845, 0.5844, 0.4699, 0.6029, 0.4698, 0.603, 0.4793, 0.5845, 0.4793, 0.5839, 0.3062, 0.6024, 0.3061, 0.6029, 0.4698, 0.5844, 0.4699, 0.4524, 0.5546, 0.4525, 0.5193, 0.471, 0.5194, 0.4709, 0.5547, 0.7697, 0.1926, 0.7728, 0.1926, 0.7729, 0.2268, 0.7698, 0.2268, 0.7542, 0.5139, 0.7543, 0.5492, 0.7358, 0.5492, 0.7357, 0.5139, 0.8282, 0.5418, 0.8467, 0.5419, 0.8466, 0.555, 0.8281, 0.555, 0.5836, 0.434, 0.5837, 0.4491, 0.5651, 0.4492, 0.5651, 0.4341, 0.5836, 0.4265, 0.5836, 0.434, 0.5651, 0.4341, 0.5651, 0.4265, 0.8673, 0.4759, 0.8858, 0.4759, 0.8858, 0.4834, 0.8673, 0.4834, 0.8673, 0.4608, 0.8858, 0.4608, 0.8858, 0.4759, 0.8673, 0.4759, 0.868, 0.2497, 0.8865, 0.2497, 0.8858, 0.4608, 0.8673, 0.4608, 0.868, 0.2346, 0.8865, 0.2346, 0.8865, 0.2497, 0.868, 0.2497, 0.8681, 0.227, 0.8866, 0.2271, 0.8865, 0.2346, 0.868, 0.2346, 0.5128, 0.5422, 0.5128, 0.5347, 0.5313, 0.5347, 0.5313, 0.5422, 0.5128, 0.5347, 0.5128, 0.5195, 0.5313, 0.5196, 0.5313, 0.5347, 0.5128, 0.5195, 0.5131, 0.4491, 0.5316, 0.4492, 0.5313, 0.5196, 0.5131, 0.434, 0.5131, 0.4265, 0.5316, 0.4265, 0.5316, 0.4341, 0.848, 0.4759, 0.8665, 0.4759, 0.8665, 0.4834, 0.848, 0.4834, 0.848, 0.4608, 0.8665, 0.4608, 0.8665, 0.4759, 0.848, 0.4759, 0.8487, 0.2497, 0.8672, 0.2497, 0.8665, 0.4608, 0.848, 0.4608, 0.8487, 0.2346, 0.8672, 0.2346, 0.8672, 0.2497, 0.8487, 0.2497, 0.8488, 0.227, 0.8673, 0.2271, 0.8672, 0.2346, 0.8487, 0.2346, 0.5839, 0.5347, 0.5839, 0.5422, 0.5654, 0.5422, 0.5654, 0.5347, 0.5839, 0.5195, 0.5839, 0.5347, 0.5654, 0.5347, 0.5654, 0.5196, 0.5837, 0.4491, 0.5839, 0.5195, 0.5654, 0.5196, 0.5651, 0.4492, 0.4171, 0.2666, 0.417, 0.2324, 0.4523, 0.2323, 0.4524, 0.2665, 0.4115, 0.04608, 0.419, 0.04325, 0.5196, 0.04294, 0.5272, 0.04572, 0.5192, 0.05368, 0.514, 0.05149, 0.5272, 0.04572, 0.53, 0.05325, 0.5222, 0.06838, 0.5215, 0.05882, 0.53, 0.05325, 0.531, 0.06835, 0.5229, 0.2794, 0.5222, 0.06838, 0.531, 0.06835, 0.5316, 0.2794, 0.5307, 0.2945, 0.5199, 0.2941, 0.5222, 0.2889, 0.5316, 0.2794, 0.528, 0.3021, 0.5147, 0.2964, 0.5199, 0.2941, 0.5307, 0.2945, 0.4078, 0.06873, 0.4087, 0.05362, 0.4173, 0.05925, 0.4165, 0.0687, 0.4171, 0.2666, 0.4078, 0.06873, 0.4165, 0.0687, 0.417, 0.2324, 0.4084, 0.2798, 0.4078, 0.06873, 0.4171, 0.2666, 0.4172, 0.2798, 0.4094, 0.2949, 0.4084, 0.2798, 0.418, 0.2892, 0.4203, 0.2944, 0.4123, 0.3024, 0.4094, 0.2949, 0.4203, 0.2944, 0.4254, 0.2966, 0.4198, 0.3052, 0.4123, 0.3024, 0.528, 0.3021, 0.5204, 0.3049, 0.8154, 0.1338, 0.83, 0.1371, 0.8051, 0.1439, 0.8039, 0.1353, 0.8343, 0.1228, 0.8405, 0.1289, 0.83, 0.1371, 0.8256, 0.1295, 0.841, 0.114, 0.8486, 0.1183, 0.8405, 0.1289, 0.8343, 0.1228, 0.8452, 0.1038, 0.8536, 0.106, 0.8486, 0.1183, 0.841, 0.114, 0.8466, 0.09284, 0.8553, 0.09282, 0.8536, 0.106, 0.8452, 0.1038, 0.8536, 0.07962, 0.8553, 0.09282, 0.8466, 0.09284, 0.8451, 0.08191, 0.8484, 0.06734, 0.8536, 0.07962, 0.8451, 0.08191, 0.8409, 0.07173, 0.8403, 0.0568, 0.8484, 0.06734, 0.8409, 0.07173, 0.8341, 0.063, 0.8297, 0.04873, 0.8403, 0.0568, 0.8254, 0.05631, 0.8152, 0.05212, 0.8048, 0.04205, 0.8174, 0.04367, 0.8297, 0.04873, 0.8036, 0.05064, 0.7144, 0.4222, 0.7029, 0.4206, 0.704, 0.412, 0.729, 0.4189, 0.7333, 0.4332, 0.7246, 0.4264, 0.729, 0.4189, 0.7395, 0.427, 0.74, 0.4419, 0.7333, 0.4332, 0.7395, 0.427, 0.7476, 0.4376, 0.7442, 0.4521, 0.74, 0.4419, 0.7476, 0.4376, 0.7526, 0.4499, 0.7456, 0.4631, 0.7442, 0.4521, 0.7526, 0.4499, 0.7543, 0.4631, 0.7525, 0.4763, 0.7441, 0.474, 0.7456, 0.4631, 0.7543, 0.4631, 0.7474, 0.4886, 0.7399, 0.4842, 0.7441, 0.474, 0.7525, 0.4763, 0.7393, 0.4991, 0.7331, 0.4929, 0.7399, 0.4842, 0.7474, 0.4886, 0.7287, 0.5072, 0.7141, 0.5038, 0.7243, 0.4996, 0.7393, 0.4991, 0.6677, 0.412, 0.6677, 0.4297, 0.6591, 0.4297, 0.6591, 0.4121, 0.8104, 0.5272, 0.828, 0.5272, 0.8281, 0.5387, 0.8104, 0.5387, 0.4793, 0.5593, 0.4794, 0.5467, 0.497, 0.5468, 0.497, 0.5594, 0.8281, 0.5387, 0.8281, 0.5489, 0.8104, 0.5489, 0.8104, 0.5387, 0.4794, 0.5467, 0.4794, 0.5344, 0.4971, 0.5345, 0.497, 0.5468, 0.8104, 0.5489, 0.8281, 0.5489, 0.8281, 0.5576, 0.8105, 0.5577, 0.4971, 0.5345, 0.4794, 0.5344, 0.4794, 0.5238, 0.4971, 0.5239, 0.6484, 0.4302, 0.6661, 0.4302, 0.6661, 0.439, 0.6484, 0.4389, 0.5853, 0.5461, 0.603, 0.546, 0.603, 0.5566, 0.5853, 0.5567, 0.6484, 0.4389, 0.6661, 0.439, 0.666, 0.4491, 0.6484, 0.4491, 0.5853, 0.5338, 0.6029, 0.5337, 0.603, 0.546, 0.5853, 0.5461, 0.6484, 0.4491, 0.666, 0.4491, 0.666, 0.4601, 0.6484, 0.46, 0.5852, 0.5074, 0.6028, 0.5074, 0.6029, 0.5206, 0.5852, 0.5206, 0.6483, 0.471, 0.666, 0.471, 0.6659, 0.4812, 0.6483, 0.4812, 0.5852, 0.4951, 0.6028, 0.4951, 0.6028, 0.5074, 0.5852, 0.5074, 0.6483, 0.4812, 0.6659, 0.4812, 0.6659, 0.49, 0.6483, 0.4899, 0.5851, 0.4845, 0.6028, 0.4845, 0.6028, 0.4951, 0.5852, 0.4951, 0.773, 0.2144, 0.7906, 0.2143, 0.7907, 0.223, 0.773, 0.2231, 0.9059, 0.4569, 0.9235, 0.4569, 0.9236, 0.4674, 0.9059, 0.4675, 0.7906, 0.2041, 0.7906, 0.2143, 0.773, 0.2144, 0.773, 0.2042, 0.9058, 0.4446, 0.9235, 0.4445, 0.9235, 0.4569, 0.9059, 0.4569, 0.7906, 0.1926, 0.7906, 0.2041, 0.773, 0.2042, 0.7729, 0.1927, 0.9058, 0.432, 0.9235, 0.4319, 0.9235, 0.4445, 0.9058, 0.4446, 0.8337, 0.2085, 0.8336, 0.2261, 0.825, 0.2261, 0.8251, 0.2085, 0.925, 0.5411, 0.9246, 0.4241, 0.9334, 0.424, 0.9337, 0.5411, 0.8481, 0.5693, 0.848, 0.5351, 0.8567, 0.5277, 0.8568, 0.5693, 0.6435, 0.3052, 0.6284, 0.3061, 0.5579, 0.3059, 0.5428, 0.3049, 0.7697, 0.1852, 0.7697, 0.1926, 0.7543, 0.1926, 0.7697, 0.1852, 0.6292, 0.04226, 0.6443, 0.04325, 0.5436, 0.04294, 0.5587, 0.04205, 0.419, 0.04325, 0.4341, 0.04226, 0.5045, 0.04205, 0.5196, 0.04294, 0.4349, 0.3061, 0.4198, 0.3052, 0.5204, 0.3049, 0.5053, 0.3059])
me_mesh_001.materials.append(mat_material)
me_mesh_001.use_remesh_preserve_volume = False
me_mesh_001.use_remesh_preserve_attributes = False
me_mesh_001.use_mirror_vertex_groups = False
me_mesh_001.update()
me_mesh = bpy.data.meshes.new('Mesh')
me_mesh.from_pydata([(1.09, 0.5672, 0.9703), (-3.068, 0.5672, 0.9703), (-3.068, 0.8776, 0.9703), (-2.758, -0.8477, 0.9503), (-2.131, -1.153, 0.9904), (-2.758, -1.153, 0.9904), (-2.758, -0.9126, 1.876), (-2.131, -0.9126, 1.876), (-2.758, -0.7939, 1.359), (-2.131, -0.6439, 1.721), (-2.758, -0.6439, 1.721), (-2.758, -0.4053, 2.032), (-2.758, -0.2495, 2.539), (-2.131, -0.2495, 2.539), (-2.758, -0.09435, 2.271), (-2.131, 0.1874, 2.72), (-2.131, -0.09435, 2.271), (-2.758, 0.1874, 2.72), (-2.131, 0.6563, 2.472), (-2.758, 0.2677, 2.421), (-2.758, 1.125, 2.72), (-2.131, 0.6563, 2.782), (-2.131, 1.125, 2.72), (-2.758, 1.562, 2.539), (-2.131, 1.562, 2.539), (-2.758, 1.937, 2.251), (-2.131, 1.718, 2.032), (-2.758, 1.407, 2.271), (-2.758, 2.225, 1.876), (-2.131, 2.406, 1.439), (-2.758, 2.406, 1.439), (-2.131, 2.107, 1.359), (-2.131, 2.465, 0.9904), (-2.131, -1.094, 1.439), (-2.131, -0.8477, 0.9503), (-2.131, -0.7939, 1.359), (-2.131, -0.6247, 2.251), (-2.131, -0.4053, 2.032), (-2.131, 0.2677, 2.421), (-2.131, 1.045, 2.421), (-2.131, 1.407, 2.271), (-2.131, 1.937, 2.251), (-2.131, 1.957, 1.721), (-2.131, 2.16, 0.9503), (-2.131, 2.225, 1.876), (-2.758, -1.094, 1.439), (-2.758, -0.6247, 2.251), (-2.758, 0.6563, 2.782), (-2.758, 0.6563, 2.472), (-2.758, 1.045, 2.421), (-2.758, 1.718, 2.032), (-2.758, 1.957, 1.721), (-2.758, 2.107, 1.359), (-2.758, 2.16, 0.9503), (-2.758, 2.465, 0.9904), (-4.474, 1.505, 1.082), (-4.441, -1.534, 1.082), (-4.441, 2.041, 1.082), (-4.164, -0.997, 1.082), (-4.137, -1.333, 1.082), (-3.537, -1.934, 1.082), (3.962, -1.934, 1.082), (-3.068, -0.3701, 1.082), (4.562, -1.333, 1.082), (4.499, -1.901, 1.082), (-4.073, 2.409, 1.082), (-4.164, 1.505, 1.082), (-4.341, 2.309, 1.082), (-4.056, 2.024, 1.082), (-3.872, 2.105, 1.082), (4.499, 2.409, 1.082), (4.766, 2.309, 1.082), (4.866, 2.041, 1.082), (4.866, -1.534, 1.082), (-4.474, -0.997, 1.082), (-4.474, 1.505, 0.4243), (-4.441, 2.041, 0.4243), (-4.073, 2.409, 0.4243), (-3.537, 2.442, 1.082), (3.962, 2.442, 0.4243), (3.962, 2.442, 1.082), (4.499, 2.409, 0.4243), (4.866, 2.041, 0.4243), (4.899, 1.505, 1.082), (4.899, -0.997, 1.082), (4.899, -0.997, 0.4243), (4.766, -1.801, 1.082), (3.962, -1.934, 0.4243), (-4.341, -1.801, 0.4243), (-4.073, -1.901, 1.082), (-4.341, -1.801, 1.082), (-4.441, -1.534, 0.4243), (-4.474, -0.997, 0.4243), (-3.537, -1.624, 1.082), (-3.068, -1.624, 1.082), (-3.068, -1.624, 0.4243), (-3.068, -0.3701, 0.9703), (-1.854, -0.3701, 0.9703), (-1.854, -0.3701, 1.082), (-1.854, -1.624, 1.082), (4.297, -1.597, 0.4243), (3.962, -1.624, 0.4243), (3.962, -1.624, 1.082), (4.297, -1.597, 1.082), (4.481, -1.516, 0.4243), (4.481, -1.516, 1.082), (4.562, -1.333, 0.4243), (4.589, -0.997, 1.082), (4.589, -0.997, 0.4243), (4.589, 1.505, 1.082), (4.563, 1.84, 0.4243), (4.563, 1.84, 1.082), (4.484, 2.024, 0.4243), (4.484, 2.024, 1.082), (4.301, 2.105, 0.4243), (4.301, 2.105, 1.082), (3.962, 2.132, 1.082), (-3.537, 2.132, 1.082), (-3.872, 2.105, 0.4243), (-3.537, 2.132, 0.4243), (-4.056, 2.024, 0.4243), (-4.137, 1.84, 1.082), (-4.164, -0.997, 0.4243), (-4.056, -1.516, 1.082), (-3.537, -1.624, 0.4243), (-3.872, -1.597, 1.082), (-4.137, 1.84, 0.4243), (-4.341, 2.309, 0.4243), (-3.537, 2.442, 0.4243), (3.962, 2.132, 0.4243), (4.766, 2.309, 0.4243), (4.589, 1.505, 0.4243), (-4.137, -1.333, 0.4243), (-4.164, 1.505, 0.4243), (-4.073, -1.901, 0.4243), (-4.056, -1.516, 0.4243), (-3.537, -1.934, 0.4243), (-3.872, -1.597, 0.4243), (-1.854, -1.624, 0.4243), (4.499, -1.901, 0.4243), (4.766, -1.801, 0.4243), (4.866, -1.534, 0.4243), (4.899, 1.505, 0.4243), (-3.068, -0.3701, 0.4243), (-3.068, -0.05973, 0.9703), (-3.068, -0.05973, 0.4243), (3.493, -0.05973, 0.4243), (3.493, -0.05973, 2.16), (-1.591, -0.05973, 0.9703), (3.493, -0.3701, 0.4243), (3.493, -0.3701, 2.16), (-1.854, -0.3701, 0.4243), (3.493, 0.8776, 0.4243), (-3.068, 0.8776, 0.4243), (3.493, 0.5672, 0.4243), (3.493, 0.8776, 3.929), (1.09, 0.8776, 0.9703), (1.09, 0.8776, 3.929), (3.493, 0.5672, 3.929), (-3.068, 0.5672, 0.4243), (-1.591, -0.3701, 0.9703), (-1.591, -0.3701, 2.16), (-1.591, -0.05973, 2.16), (1.09, 0.5672, 3.929), (-0.4437, -2.819, 1.222), (-0.4437, -2.819, 0.5081), (3.519, -2.819, 1.53), (-0.7518, -2.819, 0.2), (-0.7518, -2.819, 1.53), (-0.7518, -0.9736, 0.2), (-0.6337, 1.517, 1.512), (3.46, 1.825, 1.512), (3.768, 1.517, 1.512), (-0.6337, 3.079, 1.512), (-0.3257, 2.771, 1.512), (3.768, 3.079, 1.512), (3.768, 3.079, -0.056), (-0.3257, 2.771, -0.056), (-0.6337, 3.079, -0.056), (3.46, 2.771, -0.056), (-0.3257, 1.825, -0.056), (3.46, 1.825, -0.056), (3.768, 1.517, -0.056), (-0.6337, 1.517, -0.056), (-5.08, 1.337, 0.229), (-4.069, -0.4888, 0.229), (-5.08, -0.7969, 0.229), (3.211, -2.511, 1.53), (-0.7518, -0.9736, 1.53), (3.519, -0.9736, 1.53), (3.211, -1.282, 0.2), (3.519, -0.9736, 0.2), (3.211, -2.511, 0.2), (-0.4437, -2.511, 0.2), (3.519, -2.819, 0.2), (-3.761, -0.7969, 1.3), (-4.772, -0.4888, 1.3), (-4.069, -0.4888, 1.3), (-4.772, 1.029, 1.3), (-3.761, 1.337, 1.3), (-5.08, -0.7969, 1.3), (-5.08, 1.029, 0.9919), (-3.761, 1.337, 0.229), (-5.08, 1.337, 1.3), (-3.761, -0.7969, 0.229), (-4.069, 1.029, 1.3), (-4.069, 1.029, 1.5), (-5.28, 1.029, 0.5371), (-0.3257, 2.771, 1.712), (-5.08, -0.4888, 0.9919), (-5.08, -0.4888, 0.5371), (-0.4437, -3.019, 1.222), (-0.4437, -2.511, 0.0), (3.211, -2.511, 0.0), (3.46, 3.279, 0.2521), (3.46, 3.079, 0.2521), (3.46, 3.079, 1.204), (-0.4437, -1.282, 1.53), (-0.3257, 1.825, -0.256), (-0.3257, 3.079, 0.2521), (-0.3257, 3.079, 1.204), (-0.3257, 1.825, 1.512), (-0.3257, 1.825, 1.712), (-0.2257, 2.671, 1.812), (3.46, 2.771, 1.512), (-5.08, 1.029, 0.5371), (-5.28, -0.4888, 0.5371), (3.211, -2.819, 0.5081), (3.211, -3.019, 1.222), (3.211, -2.819, 1.222), (3.211, -1.282, 0.0), (3.211, -1.282, 1.53), (-0.4437, -1.282, 0.2), (3.36, 1.925, -0.356), (3.46, 1.825, -0.256), (-4.169, -0.3888, 1.6), (-4.169, 0.9293, 1.6), (-0.3437, -3.119, 0.6081), (-0.3437, -3.119, 1.122), (3.211, -3.019, 0.5081), (3.111, -1.382, -0.1), (-0.3437, -1.382, 1.83), (-0.4437, -2.511, 1.53), (3.211, -2.511, 1.73), (3.36, 2.671, 1.812), (3.36, 1.925, 1.812), (-5.38, 0.9293, 0.6371), (-5.28, 1.029, 0.9919), (-5.38, -0.3888, 0.6371), (-5.28, -0.4888, 0.9919), (-0.3437, -2.411, -0.1), (3.111, -2.411, -0.1), (3.46, 2.771, -0.256), (3.36, 3.379, 0.3521), (3.111, -1.382, 1.83), (-0.2257, 2.671, -0.356), (-0.2257, 3.379, 1.104), (-0.2257, 3.379, 0.3521), (-0.2257, 1.925, 1.812), (3.46, 1.825, 1.712), (-5.38, 0.9293, 0.8919), (-5.38, -0.3888, 0.8919), (-0.3257, 2.771, -0.256), (3.36, 2.671, -0.356), (3.46, 3.279, 1.204), (-0.3257, 3.279, 1.204), (3.36, 3.379, 1.104), (-4.772, -0.4888, 1.5), (-4.069, -0.4888, 1.5), (3.46, 2.771, 1.712), (3.111, -3.119, 0.6081), (3.111, -3.119, 1.122), (3.111, -2.411, 1.83), (3.211, -1.282, 1.73), (-0.4437, -1.282, 0.0), (-0.3437, -1.382, -0.1), (-0.2257, 1.925, -0.356), (-0.3257, 3.279, 0.2521), (-0.3437, -2.411, 1.83), (-0.4437, -1.282, 1.73), (-0.4437, -2.511, 1.73), (-4.672, -0.3888, 1.6), (-4.772, 1.029, 1.5), (-4.672, 0.9293, 1.6), (-0.4437, -3.019, 0.5081), (-4.069, 1.029, 0.029), (-4.069, 1.029, 0.229), (-4.772, 1.029, 0.229), (-4.772, -0.4888, 0.229), (-4.672, 0.9293, -0.071), (-4.169, 0.9293, -0.071), (-4.772, -0.4888, 0.029), (-4.069, -0.4888, 0.029), (-4.672, -0.3888, -0.071), (-4.169, -0.3888, -0.071), (-4.772, 1.029, 0.029)], [], [(7, 34, 35), (36, 9, 37), (44, 42, 31), (44, 32, 29), (3, 6, 8), (10, 46, 11), (51, 28, 52), (54, 28, 30), (67, 90, 58), (58, 90, 59), (125, 60, 93), (103, 64, 105), (63, 86, 107), (107, 86, 109), (121, 67, 66), (66, 67, 58), (78, 69, 117), (70, 115, 113), (71, 111, 109), (71, 109, 86), (143, 62, 96), (98, 151, 97), (88, 127, 133), (133, 127, 126), (118, 128, 119), (114, 81, 112), (110, 130, 131), (131, 130, 108), (132, 88, 122), (122, 88, 133), (136, 137, 124), (139, 100, 104), (140, 106, 108), (140, 108, 130), (151, 146, 149), (160, 150, 161), (48, 18, 38, 19), (47, 21, 22, 20), (4, 34, 7, 33), (105, 64, 86, 63), (142, 82, 72, 83), (63, 107, 108, 106), (119, 117, 69, 118), (190, 191, 194, 192), (184, 203, 199, 202), (207, 225, 210, 226), (239, 227, 229, 228), (260, 247, 207, 246), (226, 249, 261, 248), (280, 278, 241, 279), (267, 281, 283, 282), (291, 293, 294, 292), (295, 289, 293, 291), (290, 285, 292, 294), (295, 285, 290, 289), (288, 287, 295, 291), (289, 290, 294, 293), (292, 285, 286, 185), (292, 185, 288, 291), (295, 287, 286, 285), (243, 272, 278, 280), (275, 274, 230, 240), (239, 270, 237, 284), (277, 257, 253, 214), (218, 276, 233, 234), (274, 275, 250, 212), (284, 237, 238, 211), (272, 243, 273, 254), (240, 230, 213, 251), (239, 228, 271, 270), (246, 207, 226, 248), (282, 283, 236, 206), (208, 223, 244, 269), (267, 268, 235, 281), (265, 264, 266, 256), (262, 252, 263, 255), (261, 249, 247, 260), (222, 259, 245, 258), (265, 256, 257, 277), (262, 255, 276, 218), (279, 241, 254, 273), (214, 253, 266, 264), (263, 252, 234, 233), (251, 213, 212, 250), (271, 228, 211, 238), (222, 258, 223, 208), (235, 268, 206, 236), (245, 259, 269, 244), (187, 243, 280, 242), (278, 272, 254, 241), (274, 232, 190, 230), (275, 240, 251, 250), (165, 227, 239, 284), (270, 271, 238, 237), (267, 282, 198, 196), (281, 235, 236, 283), (280, 279, 217, 242), (277, 214, 215, 219), (257, 256, 266, 253), (234, 181, 180, 218), (255, 263, 233, 276), (193, 232, 274, 212), (211, 164, 165, 284), (187, 231, 273, 243), (213, 230, 190, 192), (261, 260, 246, 248), (198, 282, 206, 205), (174, 208, 269, 224), (258, 245, 244, 223), (197, 268, 267, 196), (220, 216, 264, 265), (262, 177, 179, 252), (249, 209, 201, 247), (171, 259, 222, 221), (220, 265, 277, 219), (180, 177, 262, 218), (217, 279, 273, 231), (215, 214, 264, 216), (234, 252, 179, 181), (213, 192, 193, 212), (211, 228, 229, 164), (210, 209, 249, 226), (222, 208, 174, 221), (207, 247, 201, 225), (197, 205, 206, 268), (171, 224, 269, 259), (204, 202, 199, 195), (201, 203, 184, 225), (186, 210, 225, 184), (200, 209, 210, 186), (200, 203, 201, 209), (197, 195, 199, 205), (203, 198, 205, 199), (200, 196, 198, 203), (200, 195, 197, 196), (204, 195, 200, 186), (194, 191, 189, 166), (167, 193, 192, 194), (169, 232, 193, 167), (169, 191, 190, 232), (169, 188, 189, 191), (187, 166, 189, 231), (188, 217, 231, 189), (168, 242, 217, 188), (168, 166, 187, 242), (286, 202, 204, 185), (186, 288, 185, 204), (184, 287, 288, 186), (184, 202, 286, 287), (170, 173, 178, 183), (182, 172, 170, 183), (182, 176, 175, 172), (179, 176, 182, 181), (183, 180, 181, 182), (178, 177, 180, 183), (178, 176, 179, 177), (220, 173, 175, 216), (176, 215, 216, 175), (178, 219, 215, 176), (178, 173, 220, 219), (171, 172, 175, 224), (173, 174, 224, 175), (170, 221, 174, 173), (170, 172, 171, 221), (168, 188, 169, 167), (229, 166, 168, 164), (167, 165, 164, 168), (194, 227, 165, 167), (194, 166, 229, 227), (156, 0, 163, 157), (163, 158, 155, 157), (161, 162, 148, 160), (161, 150, 147, 162), (154, 0, 1, 159), (163, 0, 154, 158), (154, 152, 155, 158), (152, 156, 157, 155), (153, 2, 156, 152), (1, 2, 153, 159), (153, 152, 154, 159), (143, 96, 97, 151), (149, 150, 160, 151), (149, 146, 147, 150), (146, 148, 162, 147), (145, 144, 148, 146), (96, 144, 145, 143), (145, 146, 151, 143), (130, 82, 141, 140), (104, 106, 140, 139), (101, 100, 139, 87), (95, 138, 101, 87), (143, 151, 138, 95), (124, 95, 87, 136), (134, 135, 137, 136), (88, 132, 135, 134), (112, 81, 130, 110), (79, 81, 114, 129), (128, 79, 129, 119), (77, 128, 118, 120), (127, 77, 120, 126), (76, 127, 88, 91), (137, 125, 93, 124), (135, 123, 125, 137), (135, 132, 59, 123), (132, 122, 58, 59), (122, 133, 66, 58), (133, 126, 121, 66), (126, 120, 68, 121), (118, 69, 68, 120), (129, 116, 117, 119), (114, 115, 116, 129), (112, 113, 115, 114), (111, 113, 112, 110), (109, 111, 110, 131), (107, 109, 131, 108), (105, 63, 106, 104), (100, 103, 105, 104), (101, 102, 103, 100), (138, 99, 102, 101), (138, 151, 98, 99), (96, 62, 98, 97), (94, 62, 143, 95), (124, 93, 94, 95), (56, 74, 92, 91), (90, 56, 91, 88), (134, 89, 90, 88), (136, 60, 89, 134), (87, 61, 60, 136), (139, 64, 61, 87), (140, 86, 64, 139), (140, 141, 73, 86), (141, 85, 84, 73), (85, 142, 83, 84), (82, 130, 71, 72), (81, 70, 71, 130), (79, 80, 70, 81), (128, 78, 80, 79), (77, 65, 78, 128), (127, 67, 65, 77), (57, 67, 127, 76), (55, 57, 76, 75), (74, 55, 75, 92), (94, 99, 98, 62), (86, 73, 72, 71), (113, 111, 71, 70), (116, 115, 70, 80), (117, 116, 80, 78), (65, 68, 69, 78), (67, 121, 68, 65), (61, 64, 103, 102), (94, 61, 102, 99), (60, 61, 94, 93), (89, 60, 125, 123), (90, 89, 123, 59), (56, 90, 67, 57), (52, 28, 54, 53), (50, 25, 28, 51), (27, 23, 25, 50), (49, 20, 23, 27), (48, 47, 20, 49), (17, 47, 48, 19), (12, 17, 19, 14), (46, 12, 14, 11), (6, 46, 10, 8), (5, 45, 6, 3), (31, 43, 32, 44), (26, 42, 44, 41), (40, 26, 41, 24), (39, 40, 24, 22), (18, 39, 22, 21), (15, 38, 18, 21), (13, 16, 38, 15), (36, 37, 16, 13), (7, 35, 9, 36), (54, 32, 43, 53), (53, 43, 31, 52), (54, 30, 29, 32), (31, 42, 51, 52), (30, 28, 44, 29), (51, 42, 26, 50), (44, 28, 25, 41), (50, 26, 40, 27), (23, 24, 41, 25), (27, 40, 39, 49), (20, 22, 24, 23), (49, 39, 18, 48), (17, 15, 21, 47), (19, 38, 16, 14), (12, 13, 15, 17), (14, 16, 37, 11), (46, 36, 13, 12), (9, 10, 11, 37), (6, 7, 36, 46), (8, 10, 9, 35), (45, 33, 7, 6), (3, 8, 35, 34), (5, 4, 33, 45), (3, 34, 4, 5), (1, 0, 156, 2), (96, 97, 148, 144), (82, 142, 85, 141), (148, 97, 151, 160), (75, 76, 91, 92), (73, 84, 83, 72), (74, 56, 57, 55)])
_uv = me_mesh.uv_layers.new(name='UVTex')
_uv.uv.foreach_set('vector', [0.7287, 0.5072, 0.7026, 0.5053, 0.7141, 0.5038, 0.7393, 0.4991, 0.7243, 0.4996, 0.7331, 0.4929, 0.729, 0.4189, 0.7246, 0.4264, 0.7144, 0.4222, 0.729, 0.4189, 0.704, 0.412, 0.7167, 0.4137, 0.8036, 0.05064, 0.8297, 0.04873, 0.8152, 0.05212, 0.8254, 0.05631, 0.8403, 0.0568, 0.8341, 0.063, 0.8256, 0.1295, 0.83, 0.1371, 0.8154, 0.1338, 0.8051, 0.1439, 0.83, 0.1371, 0.8177, 0.1422, 0.528, 0.3021, 0.4123, 0.3024, 0.4349, 0.2974, 0.4349, 0.2974, 0.4123, 0.3024, 0.4254, 0.2966, 0.418, 0.2892, 0.4084, 0.2798, 0.4172, 0.2798, 0.4173, 0.05925, 0.4087, 0.05362, 0.4195, 0.05407, 0.4247, 0.05179, 0.4115, 0.04608, 0.4341, 0.051, 0.4341, 0.051, 0.4115, 0.04608, 0.5045, 0.05078, 0.5147, 0.2964, 0.528, 0.3021, 0.5053, 0.2972, 0.5053, 0.2972, 0.528, 0.3021, 0.4349, 0.2974, 0.5316, 0.2794, 0.5222, 0.2889, 0.5229, 0.2794, 0.53, 0.05325, 0.5215, 0.05882, 0.5192, 0.05368, 0.5272, 0.04572, 0.514, 0.05149, 0.5045, 0.05078, 0.5272, 0.04572, 0.5045, 0.05078, 0.4115, 0.04608, 0.4078, 0.04205, 0.4078, 0.04205, 0.4078, 0.04205, 0.4078, 0.04205, 0.4078, 0.04205, 0.4078, 0.04205, 0.5361, 0.04572, 0.6518, 0.04608, 0.6291, 0.051, 0.6291, 0.051, 0.6518, 0.04608, 0.6386, 0.05179, 0.646, 0.05925, 0.6555, 0.06873, 0.6467, 0.0687, 0.6453, 0.2893, 0.6538, 0.2949, 0.643, 0.2945, 0.6378, 0.2967, 0.651, 0.3024, 0.6284, 0.2974, 0.6284, 0.2974, 0.651, 0.3024, 0.558, 0.2972, 0.5493, 0.05151, 0.5361, 0.04572, 0.5587, 0.05078, 0.5587, 0.05078, 0.5361, 0.04572, 0.6291, 0.051, 0.5323, 0.06835, 0.5418, 0.05893, 0.541, 0.06838, 0.5325, 0.2945, 0.5411, 0.2889, 0.5434, 0.2941, 0.5353, 0.3021, 0.5485, 0.2964, 0.558, 0.2972, 0.5353, 0.3021, 0.558, 0.2972, 0.651, 0.3024, 0.5762, 0.1158, 0.5844, 0.2664, 0.5757, 0.2664, 0.7697, 0.1852, 0.8036, 0.0422, 0.8032, 0.1853, 0.6484, 0.46, 0.666, 0.4601, 0.666, 0.471, 0.6483, 0.471, 0.5852, 0.5206, 0.6029, 0.5206, 0.6029, 0.5337, 0.5853, 0.5338, 0.7037, 0.5139, 0.7026, 0.5053, 0.7287, 0.5072, 0.7164, 0.5122, 0.4195, 0.05407, 0.4087, 0.05362, 0.4115, 0.04608, 0.4247, 0.05179, 0.5131, 0.4491, 0.5131, 0.434, 0.5316, 0.4341, 0.5316, 0.4492, 0.9243, 0.3319, 0.9244, 0.3414, 0.9059, 0.3414, 0.9058, 0.332, 0.8873, 0.4529, 0.9058, 0.4528, 0.9058, 0.4623, 0.8873, 0.4623, 0.5229, 0.4177, 0.5316, 0.4263, 0.4797, 0.4265, 0.4883, 0.4178, 0.7027, 0.5139, 0.7329, 0.514, 0.7328, 0.5511, 0.7026, 0.551, 0.6724, 0.5577, 0.6667, 0.5578, 0.6666, 0.515, 0.6722, 0.515, 0.8023, 0.206, 0.8079, 0.206, 0.808, 0.2261, 0.8024, 0.2261, 0.5581, 0.5638, 0.5609, 0.5666, 0.5481, 0.5666, 0.5509, 0.5638, 0.8982, 0.4701, 0.8982, 0.4829, 0.8954, 0.4801, 0.8953, 0.4729, 0.4282, 0.5312, 0.431, 0.534, 0.4309, 0.563, 0.4281, 0.5658, 0.8804, 0.5277, 0.8832, 0.5306, 0.8831, 0.5677, 0.8803, 0.5705, 0.5086, 0.4265, 0.5114, 0.4293, 0.5115, 0.4434, 0.5086, 0.4463, 0.434, 0.5739, 0.4311, 0.5711, 0.431, 0.534, 0.4338, 0.5312, 0.8661, 0.5306, 0.8689, 0.5277, 0.869, 0.5705, 0.8662, 0.5677, 0.5115, 0.4463, 0.5114, 0.4661, 0.5086, 0.4632, 0.5086, 0.4491, 0.4394, 0.5312, 0.4396, 0.5739, 0.434, 0.5739, 0.4338, 0.5312, 0.5783, 0.7657, 0.5785, 0.8305, 0.4088, 0.831, 0.4086, 0.7662, 0.869, 0.5705, 0.8689, 0.5277, 0.8745, 0.5277, 0.8746, 0.5705, 0.7895, 0.5322, 0.7951, 0.5322, 0.795, 0.552, 0.7894, 0.552, 0.7829, 0.5322, 0.7885, 0.5322, 0.7885, 0.552, 0.7829, 0.552, 0.9453, 0.3212, 0.9481, 0.324, 0.9478, 0.4212, 0.945, 0.424, 0.6995, 0.4149, 0.7023, 0.412, 0.7026, 0.5149, 0.6998, 0.5121, 0.9455, 0.2233, 0.9427, 0.2205, 0.943, 0.1233, 0.9459, 0.1205, 0.9399, 0.1205, 0.9427, 0.1233, 0.9424, 0.2242, 0.9396, 0.227, 0.4524, 0.3062, 0.4552, 0.309, 0.4555, 0.4099, 0.4527, 0.4128, 0.4425, 0.5658, 0.4397, 0.563, 0.4396, 0.534, 0.4424, 0.5312, 0.8931, 0.1624, 0.8954, 0.1591, 0.9097, 0.1567, 0.913, 0.159, 0.565, 0.4583, 0.5622, 0.4611, 0.5623, 0.4265, 0.5651, 0.4293, 0.6998, 0.5121, 0.7026, 0.5149, 0.668, 0.515, 0.6708, 0.5122, 0.8023, 0.206, 0.8024, 0.2261, 0.7996, 0.2233, 0.7995, 0.2089, 0.5509, 0.5638, 0.5481, 0.5666, 0.548, 0.5239, 0.5508, 0.5267, 0.8221, 0.2063, 0.825, 0.2091, 0.825, 0.2233, 0.8222, 0.2261, 0.9397, 0.4241, 0.9425, 0.4269, 0.9422, 0.5278, 0.9393, 0.5306, 0.8137, 0.2261, 0.8136, 0.2063, 0.8165, 0.2091, 0.8165, 0.2233, 0.4764, 0.4128, 0.4767, 0.5193, 0.4739, 0.5165, 0.4735, 0.4156, 0.479, 0.3061, 0.4793, 0.4127, 0.4765, 0.4099, 0.4762, 0.3089, 0.558, 0.5266, 0.5608, 0.5238, 0.5609, 0.5666, 0.5581, 0.5638, 0.9308, 0.227, 0.9312, 0.1205, 0.934, 0.1233, 0.9337, 0.2242, 0.8524, 0.1439, 0.8552, 0.1467, 0.8552, 0.1679, 0.8524, 0.1707, 0.479, 0.3061, 0.4762, 0.3089, 0.4552, 0.309, 0.4524, 0.3062, 0.9481, 0.424, 0.9509, 0.4268, 0.9512, 0.5241, 0.9484, 0.5269, 0.4196, 0.5312, 0.4224, 0.534, 0.4225, 0.5551, 0.4197, 0.5579, 0.7744, 0.535, 0.7772, 0.5322, 0.7771, 0.5588, 0.7743, 0.556, 0.6708, 0.5122, 0.668, 0.515, 0.6677, 0.4121, 0.6705, 0.4149, 0.8934, 0.06084, 0.8957, 0.05759, 0.913, 0.159, 0.9097, 0.1567, 0.8008, 0.5322, 0.8036, 0.5351, 0.8036, 0.5561, 0.8007, 0.5589, 0.8653, 0.5677, 0.8624, 0.5705, 0.8626, 0.5277, 0.8654, 0.5306, 0.7743, 0.5561, 0.7714, 0.5589, 0.7715, 0.5322, 0.7743, 0.5351, 0.9397, 0.3211, 0.9453, 0.3212, 0.945, 0.424, 0.9394, 0.424, 0.3062, 0.631, 0.04069, 0.6318, 0.04044, 0.5527, 0.3059, 0.5519, 0.9516, 0.424, 0.9572, 0.4241, 0.9569, 0.5269, 0.9512, 0.5269, 0.03869, 0.442, 0.3042, 0.4428, 0.3039, 0.5219, 0.03844, 0.5211, 0.9515, 0.1205, 0.9512, 0.2234, 0.9455, 0.2233, 0.9459, 0.1205, 0.03857, 0.967, 0.03844, 0.9275, 0.3039, 0.9267, 0.3041, 0.9662, 0.8804, 0.5277, 0.8803, 0.5705, 0.8746, 0.5705, 0.8748, 0.5277, 0.5852, 0.6241, 0.585, 0.6889, 0.4153, 0.6884, 0.4155, 0.6236, 0.4282, 0.5312, 0.4281, 0.5658, 0.4225, 0.5657, 0.4226, 0.5312, 0.9399, 0.1205, 0.9396, 0.227, 0.934, 0.227, 0.9343, 0.1205, 0.03862, 0.7184, 0.03844, 0.6606, 0.314, 0.6598, 0.3142, 0.7176, 0.8044, 0.4751, 0.81, 0.4751, 0.8104, 0.5817, 0.8047, 0.5817, 0.03644, 0.7533, 0.312, 0.7524, 0.3122, 0.8097, 0.03662, 0.8106, 0.448, 0.5312, 0.4481, 0.5657, 0.4425, 0.5658, 0.4424, 0.5312, 0.8393, 0.2261, 0.8337, 0.2261, 0.8337, 0.206, 0.8393, 0.206, 0.841, 0.2212, 0.8411, 0.1866, 0.8467, 0.1867, 0.8466, 0.2213, 0.4711, 0.5539, 0.471, 0.5193, 0.4766, 0.5193, 0.4767, 0.5539, 0.4152, 0.9197, 0.5849, 0.9202, 0.5848, 0.9531, 0.4151, 0.9525, 0.8165, 0.2064, 0.8221, 0.2063, 0.8222, 0.2261, 0.8166, 0.2261, 0.934, 0.424, 0.9397, 0.4241, 0.9393, 0.5306, 0.9337, 0.5306, 0.312, 0.8907, 0.03644, 0.8899, 0.03662, 0.8326, 0.3122, 0.8334, 0.808, 0.2064, 0.8136, 0.2063, 0.8137, 0.2261, 0.8081, 0.2261, 0.6033, 0.5193, 0.603, 0.4127, 0.6086, 0.4127, 0.6089, 0.5193, 0.603, 0.3061, 0.6086, 0.3061, 0.6089, 0.4127, 0.6033, 0.4127, 0.8466, 0.1866, 0.841, 0.1866, 0.8411, 0.1439, 0.8467, 0.1439, 0.9255, 0.1205, 0.9312, 0.1205, 0.9308, 0.227, 0.9252, 0.227, 0.8468, 0.1439, 0.8524, 0.1439, 0.8524, 0.1707, 0.8467, 0.1707, 0.4134, 0.5312, 0.4135, 0.5578, 0.4079, 0.5578, 0.4078, 0.5312, 0.9425, 0.4241, 0.9481, 0.424, 0.9484, 0.5269, 0.9428, 0.5269, 0.414, 0.5312, 0.4196, 0.5312, 0.4197, 0.5579, 0.414, 0.558, 0.7771, 0.5588, 0.7772, 0.5322, 0.7829, 0.5322, 0.7828, 0.5589, 0.9518, 0.1205, 0.9574, 0.1205, 0.9571, 0.2234, 0.9515, 0.2233, 0.9485, 0.424, 0.9481, 0.3212, 0.9538, 0.3211, 0.9541, 0.424, 0.9038, 0.4701, 0.9038, 0.4829, 0.8982, 0.4829, 0.8982, 0.4701, 0.8008, 0.5322, 0.8007, 0.5589, 0.7951, 0.5588, 0.7952, 0.5322, 0.9076, 0.04462, 0.9076, 0.05743, 0.902, 0.05744, 0.9019, 0.04464, 0.8568, 0.5705, 0.8569, 0.5277, 0.8626, 0.5277, 0.8624, 0.5705, 0.7658, 0.5588, 0.7659, 0.5322, 0.7715, 0.5322, 0.7714, 0.5589, 0.8856, 0.2269, 0.8858, 0.1669, 0.9159, 0.167, 0.9157, 0.227, 0.9137, 0.5349, 0.9224, 0.5435, 0.8923, 0.5436, 0.9009, 0.5349, 0.8921, 0.4835, 0.9008, 0.4922, 0.9009, 0.5349, 0.8923, 0.5436, 0.9222, 0.4834, 0.9136, 0.4921, 0.9008, 0.4922, 0.8921, 0.4835, 0.9222, 0.4834, 0.9224, 0.5435, 0.9137, 0.5349, 0.9136, 0.4921, 0.6196, 0.4816, 0.6109, 0.4902, 0.6111, 0.4302, 0.6198, 0.4388, 0.6483, 0.4303, 0.6396, 0.4389, 0.6198, 0.4388, 0.6111, 0.4302, 0.6481, 0.4903, 0.6394, 0.4816, 0.6396, 0.4389, 0.6483, 0.4303, 0.6481, 0.4903, 0.6109, 0.4902, 0.6196, 0.4816, 0.6394, 0.4816, 0.6724, 0.5151, 0.7025, 0.515, 0.7026, 0.5521, 0.6725, 0.5522, 0.848, 0.2269, 0.8481, 0.175, 0.8856, 0.1751, 0.8854, 0.227, 0.4793, 0.3063, 0.488, 0.3149, 0.4883, 0.4178, 0.4797, 0.4265, 0.5313, 0.3061, 0.5226, 0.3148, 0.488, 0.3149, 0.4793, 0.3063, 0.5313, 0.3061, 0.5316, 0.4263, 0.5229, 0.4177, 0.5226, 0.3148, 0.8557, 0.04205, 0.8931, 0.04216, 0.8928, 0.1624, 0.8553, 0.1623, 0.5406, 0.3148, 0.532, 0.3061, 0.5839, 0.3063, 0.5752, 0.3149, 0.5836, 0.4265, 0.5749, 0.4178, 0.5752, 0.3149, 0.5839, 0.3063, 0.5316, 0.4263, 0.5403, 0.4177, 0.5749, 0.4178, 0.5836, 0.4265, 0.5316, 0.4263, 0.532, 0.3061, 0.5406, 0.3148, 0.5403, 0.4177, 0.8125, 0.1954, 0.8038, 0.2041, 0.8036, 0.144, 0.8123, 0.1527, 0.8408, 0.1439, 0.8321, 0.1526, 0.8123, 0.1527, 0.8036, 0.144, 0.841, 0.204, 0.8323, 0.1953, 0.8321, 0.1526, 0.8408, 0.1439, 0.841, 0.204, 0.8038, 0.2041, 0.8125, 0.1954, 0.8323, 0.1953, 0.6551, 0.5345, 0.6111, 0.5346, 0.6109, 0.4905, 0.6549, 0.4903, 0.4082, 0.3061, 0.4523, 0.3062, 0.4519, 0.4302, 0.4078, 0.43, 0.8919, 0.5277, 0.848, 0.5276, 0.8481, 0.4834, 0.8921, 0.4836, 0.8393, 0.4664, 0.848, 0.475, 0.804, 0.4751, 0.8127, 0.4664, 0.8036, 0.3512, 0.8123, 0.3599, 0.8127, 0.4664, 0.804, 0.4751, 0.8476, 0.3511, 0.8389, 0.3598, 0.8123, 0.3599, 0.8036, 0.3512, 0.8476, 0.3511, 0.848, 0.475, 0.8393, 0.4664, 0.8389, 0.3598, 0.6468, 0.3149, 0.6555, 0.3062, 0.6551, 0.4302, 0.6464, 0.4215, 0.6109, 0.43, 0.6196, 0.4214, 0.6464, 0.4215, 0.6551, 0.4302, 0.6113, 0.3061, 0.62, 0.3148, 0.6196, 0.4214, 0.6109, 0.43, 0.6113, 0.3061, 0.6555, 0.3062, 0.6468, 0.3149, 0.62, 0.3148, 0.8127, 0.2357, 0.804, 0.227, 0.848, 0.2272, 0.8393, 0.2358, 0.8476, 0.3511, 0.8389, 0.3424, 0.8393, 0.2358, 0.848, 0.2272, 0.8036, 0.3509, 0.8123, 0.3423, 0.8389, 0.3424, 0.8476, 0.3511, 0.8036, 0.3509, 0.804, 0.227, 0.8127, 0.2357, 0.8123, 0.3423, 0.848, 0.4752, 0.8478, 0.5272, 0.8104, 0.5271, 0.8105, 0.4751, 0.7949, 0.4206, 0.8036, 0.412, 0.8033, 0.5322, 0.7946, 0.5235, 0.7658, 0.5321, 0.7745, 0.5235, 0.7946, 0.5235, 0.8033, 0.5322, 0.7662, 0.4119, 0.7748, 0.4206, 0.7745, 0.5235, 0.7658, 0.5321, 0.7662, 0.4119, 0.8036, 0.412, 0.7949, 0.4206, 0.7748, 0.4206, 0.6571, 0.49, 0.6658, 0.49, 0.6661, 0.5733, 0.6574, 0.5733, 0.9252, 0.1204, 0.9254, 0.05278, 0.9341, 0.05281, 0.9339, 0.1205, 0.7908, 0.1926, 0.7995, 0.1926, 0.7994, 0.2261, 0.7907, 0.2261, 0.7543, 0.555, 0.7548, 0.4119, 0.7635, 0.4119, 0.7631, 0.555, 0.6555, 0.2273, 0.671, 0.2949, 0.6714, 0.412, 0.656, 0.412, 0.7543, 0.2947, 0.671, 0.2949, 0.6555, 0.2273, 0.7541, 0.227, 0.9246, 0.2271, 0.9334, 0.227, 0.9337, 0.3257, 0.9249, 0.3257, 0.6555, 0.2267, 0.671, 0.1591, 0.7543, 0.1594, 0.7541, 0.227, 0.656, 0.04205, 0.6714, 0.04209, 0.671, 0.1591, 0.6555, 0.2267, 0.9019, 0.05742, 0.8932, 0.05744, 0.8931, 0.04207, 0.9019, 0.04205, 0.9246, 0.04232, 0.9252, 0.227, 0.9165, 0.227, 0.9159, 0.04235, 0.7543, 0.1927, 0.7697, 0.1926, 0.7698, 0.2268, 0.7544, 0.2268, 0.7548, 0.04205, 0.8036, 0.0422, 0.7697, 0.1852, 0.7543, 0.1926, 0.8919, 0.5766, 0.8832, 0.5766, 0.8833, 0.5277, 0.8921, 0.5277, 0.7543, 0.4117, 0.7701, 0.2687, 0.8036, 0.2688, 0.8032, 0.4119, 0.7549, 0.227, 0.7703, 0.2271, 0.7701, 0.2687, 0.7543, 0.4117, 0.8866, 0.4675, 0.8953, 0.4675, 0.8953, 0.4829, 0.8866, 0.4829, 0.585, 0.0817, 0.5844, 0.2664, 0.5762, 0.1158, 0.5763, 0.08168, 0.651, 0.3024, 0.6435, 0.3052, 0.5428, 0.3049, 0.5353, 0.3021, 0.5434, 0.2941, 0.5485, 0.2964, 0.5353, 0.3021, 0.5325, 0.2945, 0.5404, 0.2794, 0.5411, 0.2889, 0.5325, 0.2945, 0.5316, 0.2794, 0.541, 0.08157, 0.5409, 0.1157, 0.5404, 0.2794, 0.5316, 0.2794, 0.5763, 0.08168, 0.5762, 0.1158, 0.5409, 0.1157, 0.541, 0.08157, 0.541, 0.06838, 0.541, 0.08157, 0.5316, 0.2794, 0.5323, 0.06835, 0.5333, 0.05325, 0.5441, 0.05377, 0.5418, 0.05893, 0.5323, 0.06835, 0.5361, 0.04572, 0.5493, 0.05151, 0.5441, 0.05377, 0.5333, 0.05325, 0.643, 0.2945, 0.6538, 0.2949, 0.651, 0.3024, 0.6378, 0.2967, 0.6548, 0.2798, 0.6538, 0.2949, 0.6453, 0.2893, 0.6461, 0.2798, 0.6555, 0.06873, 0.6548, 0.2798, 0.6461, 0.2798, 0.6467, 0.0687, 0.6546, 0.05362, 0.6555, 0.06873, 0.646, 0.05925, 0.6437, 0.05407, 0.6518, 0.04608, 0.6546, 0.05362, 0.6437, 0.05407, 0.6386, 0.05179, 0.6443, 0.04325, 0.6518, 0.04608, 0.5361, 0.04572, 0.5436, 0.04294, 0.8282, 0.5323, 0.8467, 0.5324, 0.8467, 0.5419, 0.8282, 0.5418, 0.8282, 0.5272, 0.8467, 0.5272, 0.8467, 0.5324, 0.8282, 0.5323, 0.9058, 0.3267, 0.9058, 0.3215, 0.9243, 0.3216, 0.9243, 0.3267, 0.9058, 0.3215, 0.9059, 0.3121, 0.9244, 0.3121, 0.9243, 0.3216, 0.9059, 0.3121, 0.9061, 0.2417, 0.9246, 0.2417, 0.9244, 0.3121, 0.9061, 0.2417, 0.9061, 0.2322, 0.9246, 0.2323, 0.9246, 0.2417, 0.9061, 0.2322, 0.9061, 0.227, 0.9246, 0.2271, 0.9246, 0.2323, 0.8873, 0.4623, 0.9058, 0.4623, 0.9058, 0.4674, 0.8873, 0.4675, 0.8866, 0.2418, 0.9051, 0.2417, 0.9058, 0.4528, 0.8873, 0.4529, 0.8866, 0.2322, 0.9051, 0.2322, 0.9051, 0.2417, 0.8866, 0.2418, 0.8866, 0.2271, 0.9051, 0.227, 0.9051, 0.2322, 0.8866, 0.2322, 0.9246, 0.4212, 0.9246, 0.4264, 0.9061, 0.4265, 0.9061, 0.4213, 0.9246, 0.4118, 0.9246, 0.4212, 0.9061, 0.4213, 0.9061, 0.4118, 0.9244, 0.3414, 0.9246, 0.4118, 0.9061, 0.4118, 0.9059, 0.3414, 0.9243, 0.3267, 0.9243, 0.3319, 0.9058, 0.332, 0.9058, 0.3268, 0.5845, 0.4793, 0.603, 0.4793, 0.603, 0.4844, 0.5845, 0.4845, 0.5844, 0.4699, 0.6029, 0.4698, 0.603, 0.4793, 0.5845, 0.4793, 0.5839, 0.3062, 0.6024, 0.3061, 0.6029, 0.4698, 0.5844, 0.4699, 0.4524, 0.5546, 0.4525, 0.5193, 0.471, 0.5194, 0.4709, 0.5547, 0.7697, 0.1926, 0.7728, 0.1926, 0.7729, 0.2268, 0.7698, 0.2268, 0.7542, 0.5139, 0.7543, 0.5492, 0.7358, 0.5492, 0.7357, 0.5139, 0.8282, 0.5418, 0.8467, 0.5419, 0.8466, 0.555, 0.8281, 0.555, 0.5836, 0.434, 0.5837, 0.4491, 0.5651, 0.4492, 0.5651, 0.4341, 0.5836, 0.4265, 0.5836, 0.434, 0.5651, 0.4341, 0.5651, 0.4265, 0.8673, 0.4759, 0.8858, 0.4759, 0.8858, 0.4834, 0.8673, 0.4834, 0.8673, 0.4608, 0.8858, 0.4608, 0.8858, 0.4759, 0.8673, 0.4759, 0.868, 0.2497, 0.8865, 0.2497, 0.8858, 0.4608, 0.8673, 0.4608, 0.868, 0.2346, 0.8865, 0.2346, 0.8865, 0.2497, 0.868, 0.2497, 0.8681, 0.227, 0.8866, 0.2271, 0.8865, 0.2346, 0.868, 0.2346, 0.5128, 0.5422, 0.5128, 0.5347, 0.5313, 0.5347, 0.5313, 0.5422, 0.5128, 0.5347, 0.5128, 0.5195, 0.5313, 0.5196, 0.5313, 0.5347, 0.5128, 0.5195, 0.5131, 0.4491, 0.5316, 0.4492, 0.5313, 0.5196, 0.5131, 0.434, 0.5131, 0.4265, 0.5316, 0.4265, 0.5316, 0.4341, 0.848, 0.4759, 0.8665, 0.4759, 0.8665, 0.4834, 0.848, 0.4834, 0.848, 0.4608, 0.8665, 0.4608, 0.8665, 0.4759, 0.848, 0.4759, 0.8487, 0.2497, 0.8672, 0.2497, 0.8665, 0.4608, 0.848, 0.4608, 0.8487, 0.2346, 0.8672, 0.2346, 0.8672, 0.2497, 0.8487, 0.2497, 0.8488, 0.227, 0.8673, 0.2271, 0.8672, 0.2346, 0.8487, 0.2346, 0.5839, 0.5347, 0.5839, 0.5422, 0.5654, 0.5422, 0.5654, 0.5347, 0.5839, 0.5195, 0.5839, 0.5347, 0.5654, 0.5347, 0.5654, 0.5196, 0.5837, 0.4491, 0.5839, 0.5195, 0.5654, 0.5196, 0.5651, 0.4492, 0.4171, 0.2666, 0.417, 0.2324, 0.4523, 0.2323, 0.4524, 0.2665, 0.4115, 0.04608, 0.419, 0.04325, 0.5196, 0.04294, 0.5272, 0.04572, 0.5192, 0.05368, 0.514, 0.05149, 0.5272, 0.04572, 0.53, 0.05325, 0.5222, 0.06838, 0.5215, 0.05882, 0.53, 0.05325, 0.531, 0.06835, 0.5229, 0.2794, 0.5222, 0.06838, 0.531, 0.06835, 0.5316, 0.2794, 0.5307, 0.2945, 0.5199, 0.2941, 0.5222, 0.2889, 0.5316, 0.2794, 0.528, 0.3021, 0.5147, 0.2964, 0.5199, 0.2941, 0.5307, 0.2945, 0.4078, 0.06873, 0.4087, 0.05362, 0.4173, 0.05925, 0.4165, 0.0687, 0.4171, 0.2666, 0.4078, 0.06873, 0.4165, 0.0687, 0.417, 0.2324, 0.4084, 0.2798, 0.4078, 0.06873, 0.4171, 0.2666, 0.4172, 0.2798, 0.4094, 0.2949, 0.4084, 0.2798, 0.418, 0.2892, 0.4203, 0.2944, 0.4123, 0.3024, 0.4094, 0.2949, 0.4203, 0.2944, 0.4254, 0.2966, 0.4198, 0.3052, 0.4123, 0.3024, 0.528, 0.3021, 0.5204, 0.3049, 0.8154, 0.1338, 0.83, 0.1371, 0.8051, 0.1439, 0.8039, 0.1353, 0.8343, 0.1228, 0.8405, 0.1289, 0.83, 0.1371, 0.8256, 0.1295, 0.841, 0.114, 0.8486, 0.1183, 0.8405, 0.1289, 0.8343, 0.1228, 0.8452, 0.1038, 0.8536, 0.106, 0.8486, 0.1183, 0.841, 0.114, 0.8466, 0.09284, 0.8553, 0.09282, 0.8536, 0.106, 0.8452, 0.1038, 0.8536, 0.07962, 0.8553, 0.09282, 0.8466, 0.09284, 0.8451, 0.08191, 0.8484, 0.06734, 0.8536, 0.07962, 0.8451, 0.08191, 0.8409, 0.07173, 0.8403, 0.0568, 0.8484, 0.06734, 0.8409, 0.07173, 0.8341, 0.063, 0.8297, 0.04873, 0.8403, 0.0568, 0.8254, 0.05631, 0.8152, 0.05212, 0.8048, 0.04205, 0.8174, 0.04367, 0.8297, 0.04873, 0.8036, 0.05064, 0.7144, 0.4222, 0.7029, 0.4206, 0.704, 0.412, 0.729, 0.4189, 0.7333, 0.4332, 0.7246, 0.4264, 0.729, 0.4189, 0.7395, 0.427, 0.74, 0.4419, 0.7333, 0.4332, 0.7395, 0.427, 0.7476, 0.4376, 0.7442, 0.4521, 0.74, 0.4419, 0.7476, 0.4376, 0.7526, 0.4499, 0.7456, 0.4631, 0.7442, 0.4521, 0.7526, 0.4499, 0.7543, 0.4631, 0.7525, 0.4763, 0.7441, 0.474, 0.7456, 0.4631, 0.7543, 0.4631, 0.7474, 0.4886, 0.7399, 0.4842, 0.7441, 0.474, 0.7525, 0.4763, 0.7393, 0.4991, 0.7331, 0.4929, 0.7399, 0.4842, 0.7474, 0.4886, 0.7287, 0.5072, 0.7141, 0.5038, 0.7243, 0.4996, 0.7393, 0.4991, 0.6677, 0.412, 0.6677, 0.4297, 0.6591, 0.4297, 0.6591, 0.4121, 0.8104, 0.5272, 0.828, 0.5272, 0.8281, 0.5387, 0.8104, 0.5387, 0.4793, 0.5593, 0.4794, 0.5467, 0.497, 0.5468, 0.497, 0.5594, 0.8281, 0.5387, 0.8281, 0.5489, 0.8104, 0.5489, 0.8104, 0.5387, 0.4794, 0.5467, 0.4794, 0.5344, 0.4971, 0.5345, 0.497, 0.5468, 0.8104, 0.5489, 0.8281, 0.5489, 0.8281, 0.5576, 0.8105, 0.5577, 0.4971, 0.5345, 0.4794, 0.5344, 0.4794, 0.5238, 0.4971, 0.5239, 0.6484, 0.4302, 0.6661, 0.4302, 0.6661, 0.439, 0.6484, 0.4389, 0.5853, 0.5461, 0.603, 0.546, 0.603, 0.5566, 0.5853, 0.5567, 0.6484, 0.4389, 0.6661, 0.439, 0.666, 0.4491, 0.6484, 0.4491, 0.5853, 0.5338, 0.6029, 0.5337, 0.603, 0.546, 0.5853, 0.5461, 0.6484, 0.4491, 0.666, 0.4491, 0.666, 0.4601, 0.6484, 0.46, 0.5852, 0.5074, 0.6028, 0.5074, 0.6029, 0.5206, 0.5852, 0.5206, 0.6483, 0.471, 0.666, 0.471, 0.6659, 0.4812, 0.6483, 0.4812, 0.5852, 0.4951, 0.6028, 0.4951, 0.6028, 0.5074, 0.5852, 0.5074, 0.6483, 0.4812, 0.6659, 0.4812, 0.6659, 0.49, 0.6483, 0.4899, 0.5851, 0.4845, 0.6028, 0.4845, 0.6028, 0.4951, 0.5852, 0.4951, 0.773, 0.2144, 0.7906, 0.2143, 0.7907, 0.223, 0.773, 0.2231, 0.9059, 0.4569, 0.9235, 0.4569, 0.9236, 0.4674, 0.9059, 0.4675, 0.7906, 0.2041, 0.7906, 0.2143, 0.773, 0.2144, 0.773, 0.2042, 0.9058, 0.4446, 0.9235, 0.4445, 0.9235, 0.4569, 0.9059, 0.4569, 0.7906, 0.1926, 0.7906, 0.2041, 0.773, 0.2042, 0.7729, 0.1927, 0.9058, 0.432, 0.9235, 0.4319, 0.9235, 0.4445, 0.9058, 0.4446, 0.8337, 0.2085, 0.8336, 0.2261, 0.825, 0.2261, 0.8251, 0.2085, 0.925, 0.5411, 0.9246, 0.4241, 0.9334, 0.424, 0.9337, 0.5411, 0.8481, 0.5693, 0.848, 0.5351, 0.8567, 0.5277, 0.8568, 0.5693, 0.6435, 0.3052, 0.6284, 0.3061, 0.5579, 0.3059, 0.5428, 0.3049, 0.7697, 0.1852, 0.7697, 0.1926, 0.7543, 0.1926, 0.7697, 0.1852, 0.6292, 0.04226, 0.6443, 0.04325, 0.5436, 0.04294, 0.5587, 0.04205, 0.419, 0.04325, 0.4341, 0.04226, 0.5045, 0.04205, 0.5196, 0.04294, 0.4349, 0.3061, 0.4198, 0.3052, 0.5204, 0.3049, 0.5053, 0.3059])
me_mesh.materials.append(mat_material)
me_mesh.use_remesh_preserve_volume = False
me_mesh.use_remesh_preserve_attributes = False
me_mesh.use_mirror_vertex_groups = False
me_mesh.update()

# ---- objects
ob_left = bpy.data.objects.new('left', me_mesh_001)
ob_right = bpy.data.objects.new('right', me_mesh)
ob_lamp = bpy.data.objects.new('Lamp', light_spot)
ob_camera = bpy.data.objects.new('Camera', cam_camera)

# ---- transforms, parenting, visibility, modifiers, constraints
ob_left.location = (-1.199, 0.0, 0.0)
ob_left.rotation_euler = (0.0, -0.0, -1.571)
ob_left.scale = (-0.1961, 0.1961, 0.1961)
ob_left.lock_rotations_4d = False
ob_left.empty_display_type = 'ARROWS'
ob_left.lineart.crease_threshold = 0.0
ob_right.location = (0.6876, 0.0, 0.0)
ob_right.rotation_euler = (0.0, -0.0, 1.571)
ob_right.scale = (0.1961, 0.1961, 0.1961)
ob_right.lock_rotations_4d = False
ob_right.empty_display_type = 'ARROWS'
ob_right.lineart.crease_threshold = 0.0
ob_lamp.location = (4.076, 1.005, 5.904)
ob_lamp.rotation_euler = (0.6503, 0.05522, 1.866)
ob_lamp.lock_rotations_4d = False
ob_lamp.empty_display_type = 'ARROWS'
ob_lamp.color = (0.0, 0.0, 0.0, 0.0)
ob_lamp.lineart.crease_threshold = 0.0
ob_camera.location = (7.481, -6.508, 5.344)
ob_camera.rotation_euler = (1.109, 0.01082, 0.8149)
ob_camera.lock_rotations_4d = False
ob_camera.empty_display_type = 'ARROWS'
ob_camera.color = (0.0, 0.0, 0.0, 0.0)
ob_camera.display_type = 'WIRE'
ob_camera.lineart.crease_threshold = 0.0

# ---- collection membership
col_collection_1.objects.link(ob_left)
col_collection_1.objects.link(ob_right)
col_collection_1.objects.link(ob_lamp)
col_collection_1.objects.link(ob_camera)

# ---- scene / render settings (as saved in the file)
scene.camera = ob_camera
scene.frame_start = 1; scene.frame_end = 250; scene.frame_set(1)
scene.render.engine = 'BLENDER_EEVEE_NEXT'
scene.render.image_settings.file_format = 'JPEG'
scene.render.image_settings.color_mode = 'RGB'
scene.render.image_settings.compression = 90
scene.render.resolution_x = 800
scene.render.resolution_y = 600
scene.render.pixel_aspect_x = 100.0
scene.render.pixel_aspect_y = 100.0
scene.render.fps = 25
scene.render.dither_intensity = 0.0
scene.render.use_compositing = False
scene.render.use_sequencer = False
scene.render.bake_margin = 2
scene.render.bake_bias = 0.0
scene.render.use_stamp_time = False
scene.render.use_stamp_date = False
scene.render.use_stamp_frame = False
scene.render.use_stamp_camera = False
scene.render.use_stamp_scene = False
scene.render.use_stamp_filename = False
scene.render.use_stamp_render_time = False
scene.render.stamp_font_size = 0
scene.cycles.use_denoising = False
scene.cycles.samples = 10
scene.cycles.sampling_pattern = 'TABULATED_SOBOL'
scene.cycles.light_sampling_threshold = 0.0
scene.cycles.use_adaptive_sampling = False
scene.cycles.use_light_tree = False
scene.cycles.blur_glossy = 0.0
scene.cycles.volume_bounces = 1
scene.cycles.pixel_filter_type = 'GAUSSIAN'
scene.cycles.sample_clamp_indirect = 0.0
scene.view_settings.view_transform = 'Raw'
bpy.context.view_layer.update()
